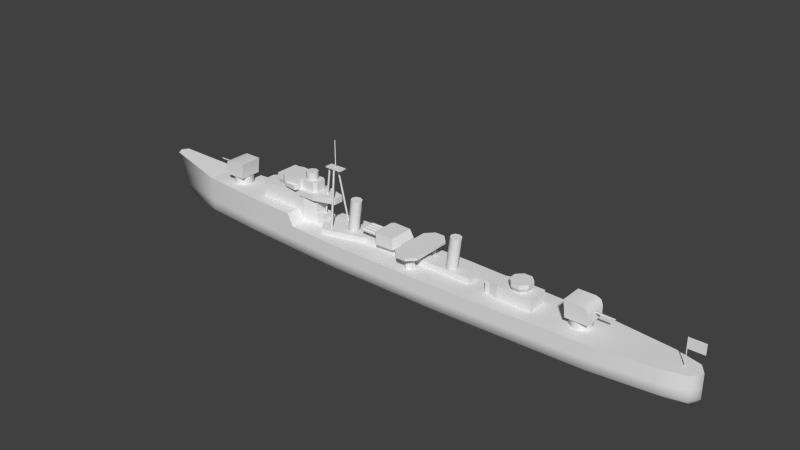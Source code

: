 # Source: matsu_001.blend  (saved by Blender 2.69.0; exported with 4.5.12 LTS)
import bpy
from mathutils import Matrix  # noqa: F401  (used for matrix-valued properties, if any)

bpy.ops.wm.read_factory_settings(use_empty=True)
scene = bpy.context.scene
scene.name = 'Scene'

# ---- collections
col_collection_1 = bpy.data.collections.new('Collection 1'); scene.collection.children.link(col_collection_1)

# ---- materials (node trees are filled in below, after node groups)
mat_material_texture = bpy.data.materials.new('Material Texture')
mat_material_texture.alpha_threshold = 0.0
mat_material_texture.use_transparent_shadow = False
mat_material_texture.roughness = 0.5
mat_material_texture.line_color = (0.0, 0.0, 0.0, 1.0)

# ---- material node trees

# ---- world
world_world = bpy.data.worlds.new('World'); scene.world = world_world
world_world.color = (0.05088, 0.05088, 0.05088)
world_world.use_sun_shadow = False
world_world.sun_shadow_jitter_overblur = 0.0
world_world.cycles.sampling_method = 'MANUAL'
world_world.cycles.sample_map_resolution = 256

# ---- meshes
me_cube_002 = bpy.data.meshes.new('Cube.002')
me_cube_002.from_pydata([(-22.15, -2.0, 2.7), (-22.15, 2.0, 2.7), (-17.7, 1.2, 2.7), (-17.7, -1.2, 2.7), (-26.3, 2.6, 10.0), (-22.9, 2.3, 8.0), (-19.3, 2.3, 8.0), (-27.0, 2.0, 9.2), (-23.51, -2.0, 5.0), (-23.51, 2.0, 5.0), (-28.0, 2.0, 5.0), (-28.0, 2.0, 8.0), (-28.0, -2.0, 5.0), (-28.0, -2.0, 8.0), (-19.3, 1.2, 5.0), (-19.3, -1.2, 5.0), (-17.7, -1.2, 5.0), (-17.7, 1.2, 5.0), (-22.9, -1.5, 9.2), (-22.9, 1.5, 9.2), (-19.3, 1.0, 9.2), (-19.3, -1.0, 9.2), (-22.9, -1.5, 11.2), (-22.9, 1.5, 11.2), (-19.3, 1.0, 11.2), (-19.3, -1.0, 11.2), (-14.9, 1.0, 8.0), (-19.3, 2.3, 9.2), (-14.9, 1.0, 9.2), (-19.3, -2.3, 9.2), (-22.9, -2.3, 8.0), (-19.3, -2.3, 8.0), (-26.3, -2.6, 11.2), (-22.9, -2.3, 9.2), (-20.0, -1.5, 11.2), (-22.9, -2.3, 10.0), (-20.0, 1.5, 11.2), (-22.9, -2.3, 11.2), (-14.9, -1.0, 8.0), (-14.9, -1.0, 9.2), (-20.0, -1.5, 9.2), (-20.0, 1.5, 9.2), (-22.9, 2.3, 9.2), (-26.3, -2.6, 10.8), (-22.9, 2.3, 10.0), (-22.9, 2.3, 11.2), (-26.3, -2.6, 10.0), (-26.3, -2.6, 9.2), (-26.3, 2.6, 10.8), (-26.3, 2.6, 11.2), (-27.65, -2.3, 10.8), (-27.0, 2.3, 11.2), (-27.0, 2.3, 10.8), (-27.0, 2.3, 10.0), (-27.0, -2.3, 10.0), (-27.0, -2.0, 9.2), (-27.65, 2.3, 10.0), (-27.0, -2.3, 11.2), (-27.0, -2.3, 10.8), (-28.3, -2.3, 10.8), (-28.3, 2.3, 10.8), (-28.3, 2.3, 11.2), (-28.3, -2.3, 11.2), (-28.3, -2.3, 10.0), (-28.3, 2.3, 10.0), (-27.65, 2.3, 10.8), (-27.65, -2.3, 10.0), (-28.2, -2.3, 10.7), (-28.2, -2.3, 10.1), (-27.75, -2.3, 10.1), (-27.75, -2.3, 10.7), (-27.1, 2.3, 10.1), (-27.55, 2.3, 10.1), (-27.55, 2.3, 10.7), (-27.1, 2.3, 10.7), (-27.75, 2.3, 10.1), (-28.2, 2.3, 10.1), (-28.2, 2.3, 10.7), (-27.75, 2.3, 10.7), (-27.55, -2.3, 10.7), (-27.55, -2.3, 10.1), (-27.1, -2.3, 10.1), (-27.1, -2.3, 10.7), (-23.4, -3.0, 9.2), (-23.4, -3.0, 10.0), (-23.4, 3.0, 9.2), (-23.4, 3.0, 10.0), (-22.9, 2.0, 8.0), (-19.3, 1.2, 8.0), (-22.9, -2.0, 8.0), (-19.3, -1.2, 8.0), (-22.9, -2.0, 9.2), (-22.9, 2.0, 9.2), (-26.3, 2.6, 9.2), (-32.5, -2.0, 5.0), (-33.3, -1.2, 5.0), (-33.3, 1.2, 5.0), (-32.5, 2.0, 5.0), (-33.3, -1.2, 8.0), (-32.5, -2.0, 8.0), (-32.5, 2.0, 8.0), (-33.3, 1.2, 8.0), (-10.4, 1.1, 10.1), (-9.625, 0.7778, 10.03), (-9.304, -3.52e-08, 10.0), (-9.625, -0.7778, 10.03), (-10.4, -1.1, 10.1), (-11.17, -0.7778, 10.17), (-11.5, 2.362e-10, 10.2), (-11.17, 0.7778, 10.17), (12.4, 1.1, 10.1), (13.17, 0.7778, 10.03), (13.5, -3.52e-08, 10.0), (13.17, -0.7778, 10.03), (12.4, -1.1, 10.1), (11.63, -0.7778, 10.17), (11.3, 2.362e-10, 10.2), (11.63, 0.7778, 10.17), (-10.4, 1.1, 10.1), (-9.625, 0.7778, 10.03), (-9.304, -3.52e-08, 10.0), (-9.625, -0.7778, 10.03), (-10.4, -1.1, 10.1), (-11.17, -0.7778, 10.17), (-11.5, 2.362e-10, 10.2), (-11.17, 0.7778, 10.17), (12.4, 1.1, 10.1), (13.17, 0.7778, 10.03), (13.5, -3.52e-08, 10.0), (13.17, -0.7778, 10.03), (12.4, -1.1, 10.1), (11.63, -0.7778, 10.17), (11.3, 2.362e-10, 10.2), (11.63, 0.7778, 10.17), (-20.6, 0.8485, 12.7), (-21.45, 1.2, 12.7), (-21.45, 1.2, 11.2), (-21.45, 1.2, 12.7), (-20.6, 0.8485, 11.2), (-20.6, 0.8485, 12.7), (-20.25, -5.245e-08, 11.2), (-20.25, -5.245e-08, 12.7), (-20.6, -0.8485, 11.2), (-20.6, -0.8485, 12.7), (-21.45, -1.2, 11.2), (-21.45, -1.2, 12.7), (-22.3, -0.8485, 11.2), (-22.3, -0.8485, 12.7), (-22.65, 1.431e-08, 11.2), (-22.65, 1.431e-08, 12.7), (-22.3, 0.8485, 11.2), (-22.3, 0.8485, 12.7), (-20.25, -5.245e-08, 12.7), (-20.6, -0.8485, 12.7), (-21.45, -1.2, 12.7), (-22.3, -0.8485, 12.7), (-22.65, 1.431e-08, 12.7), (-22.3, 0.8485, 12.7), (-28.0, 2.0, 9.2), (-28.0, -2.0, 9.2), (-26.91, -2.339, 10.1), (-26.39, -2.561, 10.1), (-26.39, -2.561, 10.7), (-26.91, -2.339, 10.7), (-26.39, 2.561, 10.1), (-26.91, 2.339, 10.1), (-26.91, 2.339, 10.7), (-26.39, 2.561, 10.7), (-28.3, 1.533, 10.8), (-28.3, 0.7667, 10.8), (-28.3, 5.96e-08, 10.8), (-28.3, -0.7667, 10.8), (-28.3, -1.533, 10.8), (-28.3, 1.533, 10.0), (-28.3, 0.7667, 10.0), (-28.3, 5.96e-08, 10.0), (-28.3, -0.7667, 10.0), (-28.3, -1.533, 10.0), (-28.3, 1.633, 10.1), (-28.3, 1.633, 10.7), (-28.3, 2.2, 10.7), (-28.3, 2.2, 10.1), (-28.3, -2.2, 10.1), (-28.3, -2.2, 10.7), (-28.3, -1.633, 10.7), (-28.3, -1.633, 10.1), (-28.3, -1.433, 10.1), (-28.3, -1.433, 10.7), (-28.3, -0.8667, 10.7), (-28.3, -0.8667, 10.1), (-28.3, -0.6667, 10.1), (-28.3, -0.6667, 10.7), (-28.3, -0.1, 10.7), (-28.3, -0.1, 10.1), (-28.3, 0.1, 10.1), (-28.3, 0.1, 10.7), (-28.3, 0.6667, 10.7), (-28.3, 0.6667, 10.1), (-28.3, 0.8667, 10.1), (-28.3, 0.8667, 10.7), (-28.3, 1.433, 10.7), (-28.3, 1.433, 10.1), (2.1, -4.0, 5.3), (2.1, 4.0, 5.3), (7.1, 4.0, 5.3), (7.1, -4.0, 5.3), (2.1, -4.0, 5.8), (2.1, 4.0, 5.8), (7.1, 4.0, 5.8), (7.1, -4.0, 5.8), (3.6, 5.6, 5.8), (5.6, 5.6, 5.8), (5.6, 5.6, 5.3), (3.6, 5.6, 5.3), (5.6, -5.6, 5.8), (3.6, -5.6, 5.8), (3.6, -5.6, 5.3), (5.6, -5.6, 5.3), (19.9, -1.6, 2.7), (19.9, 1.6, 2.7), (29.4, 2.1, 2.7), (29.4, -2.1, 2.7), (19.9, -1.6, 5.1), (19.9, 1.6, 5.1), (29.4, 2.1, 5.1), (29.4, -2.1, 5.1), (20.8, 1.6, 5.1), (20.8, 1.6, 2.7), (20.8, -1.6, 5.1), (20.8, -1.6, 2.7), (22.6, 2.1, 5.1), (22.6, -2.1, 2.7), (22.6, 2.1, 2.7), (22.6, -2.1, 5.1), (26.7, 1.457, 5.1), (26.9, 1.942, 6.8), (27.56, 0.6034, 5.1), (28.04, 0.8045, 6.8), (27.56, -0.6034, 5.1), (28.04, -0.8045, 6.8), (26.7, -1.457, 5.1), (26.9, -1.942, 6.8), (25.5, -1.457, 5.1), (25.3, -1.942, 6.8), (24.64, -0.6034, 5.1), (24.16, -0.8045, 6.8), (24.64, 0.6034, 5.1), (24.16, 0.8045, 6.8), (25.5, 1.457, 5.1), (25.3, 1.942, 6.8), (26.9, 1.942, 5.95), (28.04, 0.8045, 5.95), (28.04, -0.8045, 5.95), (26.9, -1.942, 5.95), (25.3, -1.942, 5.95), (24.16, -0.8045, 5.95), (24.16, 0.8045, 5.95), (25.3, 1.942, 5.95), (4.6, 4.0, 2.7), (4.6, 4.0, 5.3), (5.466, 3.5, 2.7), (5.466, 3.5, 5.3), (5.466, 2.5, 2.7), (5.466, 2.5, 5.3), (4.6, 2.0, 2.7), (4.6, 2.0, 5.3), (3.734, 2.5, 2.7), (3.734, 2.5, 5.3), (3.734, 3.5, 2.7), (3.734, 3.5, 5.3), (4.6, -2.0, 2.7), (4.6, -2.0, 5.3), (5.466, -2.5, 2.7), (5.466, -2.5, 5.3), (5.466, -3.5, 2.7), (5.466, -3.5, 5.3), (4.6, -4.0, 2.7), (4.6, -4.0, 5.3), (3.734, -3.5, 2.7), (3.734, -3.5, 5.3), (3.734, -2.5, 2.7), (3.734, -2.5, 5.3), (-17.7, 1.2, 3.8), (-17.7, -1.2, 3.8), (-10.37, 0.7778, 3.839), (-10.05, -4.594e-08, 3.834), (-10.37, -0.7778, 3.839), (-11.15, -1.1, 3.85), (-11.93, -0.7778, 3.861), (-12.25, 1.097e-08, 3.866), (-11.93, 0.7778, 3.861), (-11.15, 1.1, 3.85), (12.43, 0.7778, 3.839), (12.75, -4.594e-08, 3.834), (12.43, -0.7778, 3.839), (11.65, -1.1, 3.85), (16.2, -1.2, 3.8), (10.87, -0.7778, 3.861), (16.2, 1.2, 3.8), (10.55, 1.097e-08, 3.866), (16.2, -1.2, 2.7), (10.87, 0.7778, 3.861), (16.2, 1.2, 2.7), (11.65, 1.1, 3.85), (-7.0, 1.2, 2.7), (-7.0, -1.2, 2.7), (-7.0, -1.2, 3.8), (-7.0, 1.2, 3.8), (-15.9, -3.7, 2.7), (-15.9, -3.7, 3.8), (-15.9, 3.7, 2.7), (-15.9, 3.7, 3.8), (-19.3, 1.2, 2.7), (-19.3, -1.2, 2.7), (-22.15, 2.0, 5.0), (-22.15, -2.0, 5.0), (-22.15, -2.0, 8.0), (-22.15, 2.0, 8.0), (-1.9, 1.0, 3.8), (-1.9, 1.0, 4.3), (-1.034, 0.5, 3.8), (-1.034, 0.5, 4.3), (-1.034, -0.5, 3.8), (-1.034, -0.5, 4.3), (-1.9, -1.0, 3.8), (-1.9, -1.0, 4.3), (-2.766, -0.5, 3.8), (-2.766, -0.5, 4.3), (-2.766, 0.5, 3.8), (-2.766, 0.5, 4.3), (1.6, 1.8, 4.9), (1.6, -1.8, 4.9), (1.6, 1.8, 5.6), (1.6, -1.8, 5.6), (0.2, 2.5, 6.6), (0.2, 2.5, 4.3), (0.2, -2.5, 6.6), (0.2, -2.5, 4.3), (-3.501, -2.676, 4.3), (-4.0, -2.2, 4.3), (-4.0, 2.2, 4.3), (-3.501, 2.676, 4.3), (-4.0, -2.2, 6.6), (-3.501, -2.676, 6.6), (-3.501, 2.676, 6.6), (-4.0, 2.2, 6.6), (-7.7, 0.6, 5.104), (-7.7, 0.8, 5.45), (-7.7, 0.8, 5.45), (-4.0, 0.8, 5.45), (-7.7, 0.6, 5.104), (-4.0, 0.6, 5.104), (-7.7, 0.2, 5.104), (-4.0, 0.2, 5.104), (-7.7, 0.0, 5.45), (-4.0, 0.0, 5.45), (-7.7, 0.2, 5.796), (-4.0, 0.2, 5.796), (-7.7, 0.6, 5.796), (-4.0, 0.6, 5.796), (-7.7, 0.2, 5.104), (-7.7, 0.0, 5.45), (-7.7, 0.2, 5.796), (-7.7, 0.6, 5.796), (-7.7, 1.4, 5.104), (-7.7, 1.6, 5.45), (-7.7, 1.6, 5.45), (-4.0, 1.6, 5.45), (-7.7, 1.4, 5.104), (-4.0, 1.4, 5.104), (-7.7, 1.0, 5.104), (-4.0, 1.0, 5.104), (-7.7, 0.8, 5.45), (-4.0, 0.8, 5.45), (-7.7, 1.0, 5.796), (-4.0, 1.0, 5.796), (-7.7, 1.4, 5.796), (-4.0, 1.4, 5.796), (-7.7, 1.0, 5.104), (-7.7, 0.8, 5.45), (-7.7, 1.0, 5.796), (-7.7, 1.4, 5.796), (-7.7, -0.2, 5.104), (-7.7, 0.0, 5.45), (-7.7, 0.0, 5.45), (-4.0, 0.0, 5.45), (-7.7, -0.2, 5.104), (-4.0, -0.2, 5.104), (-7.7, -0.6, 5.104), (-4.0, -0.6, 5.104), (-7.7, -0.8, 5.45), (-4.0, -0.8, 5.45), (-7.7, -0.6, 5.796), (-4.0, -0.6, 5.796), (-7.7, -0.2, 5.796), (-4.0, -0.2, 5.796), (-7.7, -0.6, 5.104), (-7.7, -0.8, 5.45), (-7.7, -0.6, 5.796), (-7.7, -0.2, 5.796), (-7.7, -1.0, 5.104), (-7.7, -0.8, 5.45), (-7.7, -0.8, 5.45), (-4.0, -0.8, 5.45), (-7.7, -1.0, 5.104), (-4.0, -1.0, 5.104), (-7.7, -1.4, 5.104), (-4.0, -1.4, 5.104), (-7.7, -1.6, 5.45), (-4.0, -1.6, 5.45), (-7.7, -1.4, 5.796), (-4.0, -1.4, 5.796), (-7.7, -1.0, 5.796), (-4.0, -1.0, 5.796), (-7.7, -1.4, 5.104), (-7.7, -1.6, 5.45), (-7.7, -1.4, 5.796), (-7.7, -1.0, 5.796), (56.1, -4.371e-09, 7.9), (56.0, 0.1, 7.9), (56.0, 0.1, 2.7), (56.0, 0.1, 7.9), (56.1, -4.371e-09, 2.7), (56.1, -4.371e-09, 7.9), (56.0, -0.1, 2.7), (56.0, -0.1, 7.9), (55.9, 1.192e-09, 2.7), (55.9, 1.192e-09, 7.9), (56.0, -0.1, 7.9), (55.9, 1.192e-09, 7.9), (56.1, -0.05, 5.9), (56.1, 0.05, 5.9), (59.1, 0.05, 5.9), (59.1, -0.05, 5.9), (56.1, -0.05, 7.9), (56.1, 0.05, 7.9), (59.1, 0.05, 7.9), (59.1, -0.05, 7.9), (-18.4, 0.2, 3.8), (-18.23, 0.1, 3.8), (-18.23, -0.1, 3.8), (-18.4, -0.2, 3.8), (-18.57, -0.1, 3.8), (-18.57, 0.1, 3.8), (-14.7, 2.5, 3.8), (-14.53, 2.4, 3.8), (-14.53, 2.2, 3.8), (-14.7, 2.1, 3.8), (-14.87, 2.2, 3.8), (-13.7, -0.8, 15.13), (-14.87, 2.4, 3.8), (-13.7, 0.8, 15.13), (-14.7, -2.1, 3.8), (-17.2, 0.8, 15.13), (-14.53, -2.2, 3.8), (-17.2, -0.8, 15.13), (-14.53, -2.4, 3.8), (-13.7, -0.8, 14.93), (-14.7, -2.5, 3.8), (-13.7, 0.8, 14.93), (-14.87, -2.4, 3.8), (-17.2, 0.8, 14.93), (-14.87, -2.2, 3.8), (-17.2, -0.8, 14.93), (-16.87, 0.2, 14.93), (-16.69, 0.1, 14.93), (-16.69, -0.1, 14.93), (-16.87, -0.2, 14.93), (-17.04, -0.1, 14.93), (-17.04, 0.1, 14.93), (-15.4, -0.3, 14.93), (-15.23, -0.4, 14.93), (-15.23, -0.6, 14.93), (-15.4, -0.7, 14.93), (-15.58, -0.6, 14.93), (-15.58, -0.4, 14.93), (-15.4, 0.7, 14.93), (-15.23, 0.6, 14.93), (-15.23, 0.4, 14.93), (-15.4, 0.3, 14.93), (-15.58, 0.4, 14.93), (-15.58, 0.6, 14.93), (-15.36, 0.05, 20.5), (-15.45, 0.1, 20.5), (-15.45, 0.1, 15.13), (-15.45, 0.1, 20.5), (-15.36, 0.05, 15.13), (-15.36, 0.05, 20.5), (-15.36, -0.05, 15.13), (-15.36, -0.05, 20.5), (-15.45, -0.1, 15.13), (-15.45, -0.1, 20.5), (-15.54, -0.05, 15.13), (-15.54, -0.05, 20.5), (-15.54, 0.05, 15.13), (-15.54, 0.05, 20.5), (-15.36, -0.05, 20.5), (-15.45, -0.1, 20.5), (-15.54, -0.05, 20.5), (-15.54, 0.05, 20.5), (-40.6, 2.0, 5.0), (-40.6, 2.0, 6.7), (-38.87, 1.0, 5.0), (-38.87, 1.0, 6.7), (-38.87, -1.0, 5.0), (-38.87, -1.0, 6.7), (-40.6, -2.0, 5.0), (-40.6, -2.0, 6.7), (-42.33, -1.0, 5.0), (-42.33, -1.0, 6.7), (-42.33, 1.0, 5.0), (-42.33, 1.0, 6.7), (-43.0, -2.2, 6.7), (-43.0, 2.2, 6.7), (-38.7, 2.2, 6.7), (-38.7, -2.2, 6.7), (37.8, -2.0, 4.4), (37.8, -2.0, 2.7), (-38.3, 2.2, 9.9), (-38.3, -2.2, 9.9), (-46.6, -0.0805, 8.161), (-46.6, 0.161, 8.3), (-46.6, 0.161, 8.3), (-43.0, 0.23, 8.3), (-46.6, -0.0805, 8.161), (-43.0, -0.115, 8.101), (-46.6, -0.0805, 8.439), (-43.0, -0.115, 8.499), (-46.6, -0.0805, 8.439), (-41.7, -2.2, 9.9), (-43.0, -2.2, 8.6), (-42.62, -2.2, 9.519), (-43.0, 2.2, 8.6), (-41.7, 2.2, 9.9), (-42.62, 2.2, 9.519), (36.07, -1.0, 2.7), (36.07, -1.0, 4.4), (36.07, 1.0, 2.7), (36.07, 1.0, 4.4), (37.8, 2.0, 2.7), (37.8, 2.0, 4.4), (39.53, 1.0, 2.7), (39.53, 1.0, 4.4), (39.53, -1.0, 2.7), (39.53, -1.0, 4.4), (40.2, 2.2, 4.4), (40.2, -2.2, 4.4), (35.9, -2.2, 4.4), (35.9, 2.2, 4.4), (35.5, -2.2, 7.6), (35.5, 2.2, 7.6), (43.8, 0.0805, 5.861), (43.8, -0.161, 6.0), (43.8, -0.161, 6.0), (40.2, -0.23, 6.0), (43.8, 0.0805, 5.861), (40.2, 0.115, 5.801), (43.8, 0.0805, 6.139), (40.2, 0.115, 6.199), (43.8, 0.0805, 6.139), (38.9, 2.2, 7.6), (40.2, 2.2, 6.3), (39.82, 2.2, 7.219), (40.2, -2.2, 6.3), (38.9, -2.2, 7.6), (39.82, -2.2, 7.219), (-43.0, -2.2, 6.7), (-43.0, 2.2, 6.7), (-38.3, 2.2, 9.9), (-38.3, -2.2, 9.9), (-41.7, -2.2, 9.9), (-43.0, -2.2, 8.6), (-42.62, -2.2, 9.519), (-43.0, 2.2, 8.6), (-41.7, 2.2, 9.9), (-42.62, 2.2, 9.519), (40.2, 2.2, 4.4), (40.2, -2.2, 4.4), (35.5, -2.2, 7.6), (35.5, 2.2, 7.6), (38.9, 2.2, 7.6), (40.2, 2.2, 6.3), (39.82, 2.2, 7.219), (40.2, -2.2, 6.3), (38.9, -2.2, 7.6), (39.82, -2.2, 7.219)], [], [(37, 22, 32), (14, 15, 16, 17), (17, 16, 283, 282), (307, 306, 296, 298), (99, 94, 12, 13), (67, 68, 69, 70), (7, 11, 158), (313, 3, 283), (71, 72, 73, 74), (40, 18, 91, 29), (21, 20, 24, 25), (32, 49, 51, 57), (20, 41, 36, 24), (34, 36, 23, 22), (48, 52, 51, 49), (6, 27, 28, 26), (39, 21, 29), (29, 31, 38, 39), (20, 28, 27), (44, 4, 48, 45), (90, 88, 26, 38), (30, 89, 316), (29, 91, 33), (32, 22, 23, 49), (91, 35, 33), (58, 43, 32, 57), (31, 90, 38), (18, 35, 91), (43, 37, 32), (41, 20, 27), (18, 40, 34, 22), (19, 41, 27, 92), (41, 19, 23, 36), (44, 92, 42), (160, 161, 162, 163), (6, 5, 42, 27), (51, 61, 62, 57), (16, 15, 283), (62, 59, 50, 58, 57), (30, 31, 29, 33), (55, 47, 46, 54), (38, 26, 28, 39), (20, 21, 39, 28), (6, 26, 88), (18, 22, 37, 35), (46, 35, 37, 43), (45, 48, 49), (15, 313, 283), (75, 76, 77, 78), (52, 65, 60, 61, 51), (79, 80, 81, 82), (59, 62, 61, 60, 168, 169, 170, 171, 172), (93, 7, 53, 4), (87, 11, 7, 92), (159, 63, 177, 176, 175, 174, 173, 64, 158), (45, 49, 23), (25, 24, 36, 34), (55, 54, 66, 63, 159), (19, 92, 44), (23, 19, 44, 45), (59, 63, 68, 67), (63, 66, 69, 68), (66, 50, 70, 69), (50, 59, 67, 70), (53, 56, 72, 71), (56, 65, 73, 72), (65, 52, 74, 73), (52, 53, 71, 74), (56, 64, 76, 75), (64, 60, 77, 76), (60, 65, 78, 77), (65, 56, 75, 78), (50, 66, 80, 79), (66, 54, 81, 80), (54, 58, 82, 81), (58, 50, 79, 82), (13, 89, 91, 55), (33, 35, 84, 83), (35, 46, 84), (85, 93, 4, 86), (44, 42, 85, 86), (4, 44, 86), (42, 93, 85), (21, 40, 29), (314, 14, 312, 1), (87, 5, 317), (92, 27, 42), (15, 14, 88, 90), (40, 21, 25, 34), (9, 10, 11, 87), (89, 30, 33, 91), (87, 92, 42, 5), (100, 11, 10, 97), (92, 7, 93, 42), (47, 83, 84, 46), (47, 33, 83), (2, 312, 282), (100, 101, 98, 99), (317, 88, 14, 314), (55, 91, 33, 47), (94, 99, 98, 95), (96, 101, 100, 97), (98, 101, 96, 95), (11, 100, 99, 13), (306, 305, 300, 296), (119, 118, 125, 124, 123, 122, 121, 120), (127, 126, 133, 132, 131, 130, 129, 128), (136, 137, 139, 138), (138, 139, 141, 140), (140, 141, 143, 142), (142, 143, 145, 144), (144, 145, 147, 146), (134, 135, 157, 156, 155, 154, 153, 152), (146, 147, 149, 148), (150, 151, 137, 136), (148, 149, 151, 150), (13, 159, 158, 11), (13, 55, 159), (53, 7, 158, 64, 56), (54, 46, 161, 160), (46, 43, 162, 161), (43, 58, 163, 162), (58, 54, 160, 163), (164, 165, 166, 167), (4, 53, 165, 164), (53, 52, 166, 165), (52, 48, 167, 166), (48, 4, 164, 167), (178, 179, 180, 181), (182, 183, 184, 185), (186, 187, 188, 189), (190, 191, 192, 193), (194, 195, 196, 197), (198, 199, 200, 201), (173, 168, 179, 178), (168, 60, 180, 179), (60, 64, 181, 180), (64, 173, 178, 181), (63, 59, 183, 182), (59, 172, 184, 183), (172, 177, 185, 184), (177, 63, 182, 185), (177, 172, 187, 186), (172, 171, 188, 187), (171, 176, 189, 188), (176, 177, 186, 189), (176, 171, 191, 190), (171, 170, 192, 191), (170, 175, 193, 192), (175, 176, 190, 193), (175, 170, 195, 194), (170, 169, 196, 195), (169, 174, 197, 196), (174, 175, 194, 197), (174, 169, 199, 198), (169, 168, 200, 199), (168, 173, 201, 200), (173, 174, 198, 201), (206, 207, 203, 202), (211, 208, 204, 212), (208, 209, 205, 204), (215, 206, 202, 216), (215, 210, 207, 206), (207, 210, 213, 203), (210, 211, 212, 213), (209, 214, 217, 205), (214, 215, 216, 217), (209, 208, 211, 214), (214, 211, 210, 215), (222, 223, 219, 218), (230, 224, 220, 232), (224, 225, 221, 220), (228, 222, 218, 229), (223, 226, 227, 219), (228, 226, 223, 222), (233, 228, 229, 231), (233, 230, 226, 228), (226, 230, 232, 227), (225, 233, 231, 221), (250, 235, 237, 251), (251, 237, 239, 252), (252, 239, 241, 253), (253, 241, 243, 254), (254, 243, 245, 255), (255, 245, 247, 256), (237, 235, 249, 247, 245, 243, 241, 239), (257, 249, 235, 250), (256, 247, 249, 257), (234, 250, 251, 236), (236, 251, 252, 238), (238, 252, 253, 240), (240, 253, 254, 242), (242, 254, 255, 244), (244, 255, 256, 246), (248, 257, 250, 234), (246, 256, 257, 248), (202, 203, 213, 216), (204, 205, 217, 212), (213, 212, 217, 216), (258, 259, 261, 260), (260, 261, 263, 262), (262, 263, 265, 264), (264, 265, 267, 266), (270, 271, 273, 272), (268, 269, 259, 258), (266, 267, 269, 268), (272, 273, 275, 274), (274, 275, 277, 276), (276, 277, 279, 278), (280, 281, 271, 270), (278, 279, 281, 280), (14, 17, 282), (89, 8, 315), (13, 12, 8, 89), (304, 307, 298, 302), (107, 108, 289, 288), (102, 103, 284, 291), (109, 102, 291, 290), (104, 105, 286, 285), (105, 106, 287, 286), (115, 116, 299, 297), (108, 109, 290, 289), (298, 296, 300, 302), (117, 110, 303, 301), (110, 111, 292, 303), (111, 112, 293, 292), (112, 113, 294, 293), (113, 114, 295, 294), (114, 115, 297, 295), (116, 117, 301, 299), (106, 107, 288, 287), (103, 104, 285, 284), (282, 283, 306, 307), (309, 308, 305, 306), (306, 283, 309), (283, 3, 308, 309), (310, 311, 307, 304), (282, 307, 311), (2, 282, 311, 310), (8, 0, 315), (312, 14, 282), (9, 314, 1), (9, 87, 314), (0, 313, 15, 315), (316, 89, 315), (87, 317, 314), (90, 316, 315, 15), (31, 30, 316, 90), (5, 6, 88, 317), (318, 319, 321, 320), (320, 321, 323, 322), (322, 323, 325, 324), (324, 325, 327, 326), (328, 329, 319, 318), (326, 327, 329, 328), (338, 339, 340, 341, 335, 337), (334, 332, 330, 335), (332, 333, 331, 330), (344, 334, 335, 341), (337, 335, 330, 331), (336, 334, 344, 345, 342, 343), (333, 336, 337, 331), (336, 343, 338, 337), (333, 332, 334, 336), (338, 343, 342, 339), (344, 341, 340, 345), (342, 345, 340, 339), (388, 389, 391, 390), (365, 364, 378, 379, 380, 381), (348, 349, 351, 350), (392, 393, 395, 394), (372, 373, 375, 374), (350, 351, 353, 352), (383, 382, 396, 397, 398, 399), (370, 371, 373, 372), (352, 353, 355, 354), (374, 375, 377, 376), (368, 369, 371, 370), (354, 355, 357, 356), (347, 346, 360, 361, 362, 363), (358, 359, 349, 348), (356, 357, 359, 358), (390, 391, 393, 392), (376, 377, 367, 366), (366, 367, 369, 368), (386, 387, 389, 388), (394, 395, 385, 384), (384, 385, 387, 386), (406, 407, 409, 408), (410, 411, 413, 412), (401, 400, 414, 415, 416, 417), (408, 409, 411, 410), (404, 405, 407, 406), (412, 413, 403, 402), (402, 403, 405, 404), (420, 421, 423, 422), (435, 436, 432, 431), (422, 423, 425, 424), (426, 427, 421, 420), (424, 425, 427, 426), (437, 434, 430, 433), (418, 419, 429, 428), (449, 451, 453, 455), (463, 461, 459, 457), (449, 455, 463, 457), (451, 449, 457, 459), (453, 451, 459, 461), (455, 453, 461, 463), (452, 470, 471, 454), (458, 473, 474, 460), (441, 467, 468, 442), (439, 465, 466, 440), (442, 468, 469, 443), (460, 474, 475, 462), (447, 479, 480, 448), (462, 475, 470, 452), (454, 471, 472, 456), (456, 472, 473, 458), (450, 481, 476, 444), (448, 480, 481, 450), (438, 464, 465, 439), (444, 476, 477, 445), (445, 477, 478, 446), (446, 478, 479, 447), (443, 469, 464, 438), (440, 466, 467, 441), (484, 485, 487, 486), (486, 487, 489, 488), (488, 489, 491, 490), (490, 491, 493, 492), (494, 495, 485, 484), (492, 493, 495, 494), (482, 483, 499, 498, 497, 496), (500, 501, 503, 502), (502, 503, 505, 504), (504, 505, 507, 506), (506, 507, 509, 508), (517, 516, 536, 535), (510, 511, 501, 500), (508, 509, 511, 510), (518, 519, 515, 514), (512, 513, 514, 515), (532, 534, 533, 518, 514, 513), (522, 523, 525, 524), (526, 527, 523, 522), (524, 525, 527, 526), (521, 520, 528), (519, 529, 531, 530, 512, 515), (535, 536, 538, 537), (537, 538, 540, 539), (539, 540, 542, 541), (543, 544, 516, 517), (541, 542, 544, 543), (549, 550, 548, 547), (545, 546, 547, 548), (563, 565, 564, 549, 547, 546), (553, 554, 556, 555), (557, 558, 554, 553), (555, 556, 558, 557), (552, 551, 559), (550, 560, 562, 561, 545, 548), (224, 230, 233, 225), (569, 568, 574, 570), (571, 573, 567, 566), (570, 574, 575, 572), (572, 575, 573, 571), (579, 578, 584, 580), (581, 583, 577, 576), (580, 584, 585, 582), (582, 585, 583, 581)])
me_cube_002.polygons.foreach_set('use_smooth', [0, 0, 0, 0, 0, 0, 0, 0, 0, 0, 0, 0, 0, 0, 0, 0, 0, 0, 0, 0, 0, 0, 0, 0, 0, 0, 0, 0, 0, 0, 0, 0, 0, 0, 0, 0, 0, 0, 0, 0, 0, 0, 0, 0, 0, 0, 0, 0, 0, 0, 0, 0, 0, 0, 0, 0, 0, 0, 0, 0, 0, 0, 0, 0, 0, 0, 0, 0, 0, 0, 0, 0, 0, 0, 0, 0, 0, 0, 0, 0, 0, 0, 0, 0, 0, 0, 0, 0, 0, 0, 0, 0, 0, 0, 0, 0, 0, 0, 0, 0, 0, 0, 0, 0, 0, 0, 0, 1, 1, 1, 1, 1, 0, 1, 1, 1, 0, 0, 0, 0, 0, 0, 0, 0, 0, 0, 0, 0, 0, 0, 0, 0, 0, 0, 0, 0, 0, 0, 0, 0, 0, 0, 0, 0, 0, 0, 0, 0, 0, 0, 0, 0, 0, 0, 0, 0, 0, 0, 0, 0, 0, 0, 0, 0, 0, 0, 0, 0, 0, 0, 0, 0, 0, 0, 0, 0, 0, 0, 0, 0, 0, 0, 0, 0, 0, 0, 0, 0, 0, 0, 0, 0, 0, 0, 0, 0, 0, 0, 0, 0, 0, 0, 0, 0, 0, 0, 0, 0, 0, 0, 0, 0, 0, 0, 0, 1, 1, 1, 1, 1, 1, 1, 0, 1, 1, 1, 1, 1, 1, 1, 1, 1, 0, 0, 0, 0, 0, 0, 0, 0, 0, 0, 0, 0, 0, 0, 0, 0, 0, 1, 1, 1, 1, 1, 1, 0, 0, 0, 0, 0, 0, 0, 0, 0, 0, 0, 0, 1, 0, 1, 1, 1, 1, 0, 1, 1, 1, 1, 1, 0, 1, 1, 1, 1, 1, 1, 1, 1, 1, 1, 0, 1, 1, 1, 1, 1, 0, 1, 1, 1, 0, 0, 0, 0, 0, 0, 0, 0, 1, 1, 1, 1, 1, 1, 1, 1, 1, 1, 1, 1, 1, 1, 1, 1, 1, 1, 1, 1, 1, 1, 1, 1, 0, 1, 1, 1, 1, 1, 1, 1, 0, 0, 0, 1, 1, 1, 0, 0, 1, 1, 1, 1, 1, 0, 0, 0, 1, 1, 1, 0, 0, 0, 1, 1, 1, 1, 1, 1, 1, 1])
_uv = me_cube_002.uv_layers.new(name='UVMap')
_uv.uv.foreach_set('vector', [0.8107, 0.4821, 0.8107, 0.4883, 0.7842, 0.4797, 0.3505, 0.3083, 0.3505, 0.3083, 0.3629, 0.3083, 0.3629, 0.3083, 0.3629, 0.3083, 0.3629, 0.3083, 0.3629, 0.2989, 0.3629, 0.2989, 0.4463, 0.5093, 0.4463, 0.4907, 0.627, 0.4907, 0.627, 0.5093, 0.02082, 0.7977, 0.02082, 0.7043, 0.161, 0.7043, 0.161, 0.7977, 0.8515, 0.9869, 0.8515, 0.9822, 0.855, 0.9822, 0.855, 0.9869, 0.04989, 0.8641, 0.01874, 0.8267, 0.01874, 0.8641, 0.3505, 0.2904, 0.3629, 0.2904, 0.3629, 0.2989, 0.8601, 0.9822, 0.8566, 0.9822, 0.8566, 0.9869, 0.8601, 0.9869, 0.1497, 0.4883, 0.1271, 0.4883, 0.1271, 0.4844, 0.1551, 0.4821, 0.3505, 0.341, 0.3505, 0.341, 0.3505, 0.3566, 0.3505, 0.3566, 0.7842, 0.4797, 0.7842, 0.5203, 0.7788, 0.5179, 0.7788, 0.4821, 0.3505, 0.341, 0.345, 0.341, 0.345, 0.3566, 0.3505, 0.3566, 0.8333, 0.4883, 0.8333, 0.5117, 0.8107, 0.5117, 0.8107, 0.4883, 0.2959, 0.3535, 0.2905, 0.3535, 0.2905, 0.3566, 0.2959, 0.3566, 0.3505, 0.3316, 0.3505, 0.341, 0.3847, 0.341, 0.3847, 0.3316, 0.1894, 0.4922, 0.1551, 0.4922, 0.1551, 0.4821, 0.3505, 0.341, 0.3505, 0.3316, 0.3847, 0.3316, 0.3847, 0.341, 0.1551, 0.5078, 0.1894, 0.5078, 0.1551, 0.5179, 0.3224, 0.3472, 0.2959, 0.3472, 0.2959, 0.3535, 0.3224, 0.3566, 0.1216, 0.9899, 0.1216, 0.9899, 0.2587, 0.9899, 0.2587, 0.9899, 0.009432, 0.9899, 0.009432, 0.9899, 0.0328, 0.9899, 0.1551, 0.4821, 0.1271, 0.4844, 0.1271, 0.4821, 0.7842, 0.4797, 0.8107, 0.4883, 0.8107, 0.5117, 0.7842, 0.5203, 0.3224, 0.341, 0.3224, 0.3472, 0.3224, 0.341, 0.2905, 0.3535, 0.2959, 0.3535, 0.2959, 0.3566, 0.2905, 0.3566, 0.1216, 0.9899, 0.1216, 0.9899, 0.2587, 0.9899, 0.3224, 0.341, 0.3224, 0.3472, 0.3224, 0.341, 0.2959, 0.3535, 0.3224, 0.3566, 0.2959, 0.3566, 0.1497, 0.5117, 0.1551, 0.5078, 0.1551, 0.5179, 0.3224, 0.341, 0.345, 0.341, 0.345, 0.3566, 0.3224, 0.3566, 0.1271, 0.5117, 0.1497, 0.5117, 0.1551, 0.5179, 0.1271, 0.5156, 0.345, 0.341, 0.3224, 0.341, 0.3224, 0.3566, 0.345, 0.3566, 0.3224, 0.3472, 0.3224, 0.341, 0.3224, 0.341, 0.8616, 0.9822, 0.8656, 0.9822, 0.8656, 0.9869, 0.8616, 0.9869, 0.3505, 0.3316, 0.3224, 0.3316, 0.3224, 0.341, 0.3505, 0.341, 0.7788, 0.5179, 0.7686, 0.5179, 0.7686, 0.4821, 0.7788, 0.4821, 0.3629, 0.3083, 0.3505, 0.3083, 0.3629, 0.2989, 0.2804, 0.3566, 0.2804, 0.3535, 0.2854, 0.3535, 0.2905, 0.3535, 0.2905, 0.3566, 0.3224, 0.3316, 0.3505, 0.3316, 0.3505, 0.341, 0.3224, 0.341, 0.2905, 0.341, 0.2959, 0.341, 0.2959, 0.3472, 0.2905, 0.3472, 0.3847, 0.3316, 0.3847, 0.3316, 0.3847, 0.341, 0.3847, 0.341, 0.1551, 0.5078, 0.1551, 0.4922, 0.1894, 0.4922, 0.1894, 0.5078, 0.1216, 0.9899, 0.2587, 0.9899, 0.1216, 0.9899, 0.3224, 0.341, 0.3224, 0.3566, 0.3224, 0.3566, 0.3224, 0.3472, 0.2959, 0.3472, 0.3224, 0.3472, 0.3224, 0.3566, 0.2959, 0.3535, 0.3224, 0.3566, 0.2959, 0.3535, 0.2959, 0.3566, 0.3505, 0.3083, 0.3505, 0.2904, 0.3629, 0.2989, 0.855, 0.9822, 0.8515, 0.9822, 0.8515, 0.9869, 0.855, 0.9869, 0.2905, 0.3535, 0.2854, 0.3535, 0.2804, 0.3535, 0.2804, 0.3566, 0.2905, 0.3566, 0.8566, 0.9869, 0.8566, 0.9822, 0.8601, 0.9822, 0.8601, 0.9869, 0.2804, 0.3535, 0.2804, 0.3566, 0.2804, 0.3566, 0.2804, 0.3535, 0.2804, 0.3535, 0.2804, 0.3535, 0.2804, 0.3535, 0.2804, 0.3535, 0.2804, 0.3535, 0.2959, 0.341, 0.2905, 0.341, 0.2905, 0.3472, 0.2959, 0.3472, 0.1776, 0.8267, 0.01874, 0.8267, 0.04989, 0.8641, 0.1776, 0.8641, 0.2827, 0.341, 0.2804, 0.3472, 0.2804, 0.3472, 0.2804, 0.3472, 0.2804, 0.3472, 0.2804, 0.3472, 0.2804, 0.3472, 0.2804, 0.3472, 0.2827, 0.341, 0.8107, 0.5179, 0.7842, 0.5203, 0.8107, 0.5117, 0.8387, 0.4922, 0.8387, 0.5078, 0.8333, 0.5117, 0.8333, 0.4883, 0.2905, 0.341, 0.2905, 0.3472, 0.2854, 0.3472, 0.2804, 0.3472, 0.2827, 0.341, 0.3224, 0.341, 0.3224, 0.341, 0.3224, 0.3472, 0.3224, 0.3566, 0.3224, 0.341, 0.3224, 0.3472, 0.3224, 0.3566, 0.2804, 0.3535, 0.2804, 0.3472, 0.2811, 0.348, 0.2811, 0.3527, 0.2804, 0.3472, 0.2854, 0.3472, 0.2846, 0.348, 0.2811, 0.348, 0.2854, 0.3472, 0.2854, 0.3535, 0.2846, 0.3527, 0.2846, 0.348, 0.2854, 0.3535, 0.2804, 0.3535, 0.2811, 0.3527, 0.2846, 0.3527, 0.2905, 0.3472, 0.2854, 0.3472, 0.2862, 0.348, 0.2897, 0.348, 0.2854, 0.3472, 0.2854, 0.3535, 0.2862, 0.3527, 0.2862, 0.348, 0.2854, 0.3535, 0.2905, 0.3535, 0.2897, 0.3527, 0.2862, 0.3527, 0.2905, 0.3535, 0.2905, 0.3472, 0.2897, 0.348, 0.2897, 0.3527, 0.2854, 0.3472, 0.2804, 0.3472, 0.2811, 0.348, 0.2846, 0.348, 0.2804, 0.3472, 0.2804, 0.3535, 0.2811, 0.3527, 0.2811, 0.348, 0.2804, 0.3535, 0.2854, 0.3535, 0.2846, 0.3527, 0.2811, 0.3527, 0.2854, 0.3535, 0.2854, 0.3472, 0.2846, 0.348, 0.2846, 0.3527, 0.2854, 0.3535, 0.2854, 0.3472, 0.2862, 0.348, 0.2862, 0.3527, 0.2854, 0.3472, 0.2905, 0.3472, 0.2897, 0.348, 0.2862, 0.348, 0.2905, 0.3472, 0.2905, 0.3535, 0.2897, 0.3527, 0.2897, 0.348, 0.2905, 0.3535, 0.2854, 0.3535, 0.2862, 0.3527, 0.2897, 0.3527, 0.01874, 0.8267, 0.1776, 0.8267, 0.1776, 0.8641, 0.04989, 0.8641, 0.3224, 0.341, 0.3224, 0.3472, 0.3185, 0.3472, 0.3185, 0.341, 0.3224, 0.4821, 0.2959, 0.4797, 0.3185, 0.4766, 0.3185, 0.341, 0.2959, 0.341, 0.2959, 0.3472, 0.3185, 0.3472, 0.3224, 0.3472, 0.3224, 0.341, 0.3185, 0.341, 0.3185, 0.3472, 0.2959, 0.5203, 0.3224, 0.5179, 0.3185, 0.5234, 0.1776, 0.8641, 0.0717, 0.8641, 0.1621, 0.8641, 0.1551, 0.4922, 0.1497, 0.4883, 0.1551, 0.4821, 0.3283, 0.3083, 0.3505, 0.3083, 0.3505, 0.2904, 0.3283, 0.2904, 0.009432, 0.9899, 0.009432, 0.9899, 0.0328, 0.9899, 0.1271, 0.5156, 0.1551, 0.5179, 0.1271, 0.5179, 0.1216, 0.8964, 0.1216, 0.8964, 0.1216, 0.9899, 0.1216, 0.9899, 0.345, 0.341, 0.3505, 0.341, 0.3505, 0.3566, 0.345, 0.3566, 0.301, 0.7043, 0.161, 0.7043, 0.161, 0.7977, 0.3199, 0.7977, 0.1776, 0.8267, 0.1776, 0.8267, 0.1776, 0.8641, 0.1776, 0.8641, 0.1776, 0.8267, 0.1776, 0.8641, 0.1776, 0.8641, 0.1776, 0.8267, 0.02082, 0.7977, 0.161, 0.7977, 0.161, 0.7043, 0.02082, 0.7043, 0.1776, 0.8641, 0.04989, 0.8641, 0.0717, 0.8641, 0.1776, 0.8641, 0.2959, 0.341, 0.3185, 0.341, 0.3185, 0.3472, 0.2959, 0.3472, 0.0717, 0.8641, 0.1776, 0.8641, 0.1621, 0.8641, 0.3629, 0.2904, 0.3505, 0.2904, 0.3629, 0.2989, 0.2476, 0.5156, 0.2414, 0.5093, 0.2414, 0.4907, 0.2476, 0.4844, 0.0328, 0.9899, 0.1216, 0.9899, 0.1216, 0.8964, 0.0328, 0.8964, 0.04989, 0.8641, 0.1776, 0.8641, 0.1776, 0.8641, 0.0717, 0.8641, 0.2476, 0.3083, 0.2476, 0.3316, 0.2414, 0.3316, 0.2414, 0.3083, 0.2414, 0.3083, 0.2414, 0.3316, 0.2476, 0.3316, 0.2476, 0.3083, 0.2414, 0.3316, 0.2414, 0.3316, 0.2414, 0.3083, 0.2414, 0.3083, 0.2827, 0.5156, 0.2476, 0.5156, 0.2476, 0.4844, 0.2827, 0.4844, 0.3976, 0.5875, 0.3976, 0.5703, 0.759, 0.5703, 0.759, 0.5875, 0.7782, 0.9826, 0.754, 0.9847, 0.7299, 0.9869, 0.7199, 0.9877, 0.7299, 0.9869, 0.754, 0.9847, 0.7782, 0.9826, 0.7882, 0.9818, 0.7782, 0.9826, 0.754, 0.9847, 0.7299, 0.9869, 0.7199, 0.9877, 0.7299, 0.9869, 0.754, 0.9847, 0.7782, 0.9826, 0.7882, 0.9818, 0.3337, 0.3566, 0.3337, 0.3683, 0.3403, 0.3683, 0.3403, 0.3566, 0.3403, 0.3566, 0.3403, 0.3683, 0.3431, 0.3683, 0.3431, 0.3566, 0.3431, 0.3566, 0.3431, 0.3683, 0.3403, 0.3683, 0.3403, 0.3566, 0.3403, 0.3566, 0.3403, 0.3683, 0.3337, 0.3683, 0.3337, 0.3566, 0.3337, 0.3566, 0.3337, 0.3683, 0.3271, 0.3683, 0.3271, 0.3566, 0.3403, 0.3683, 0.3337, 0.3683, 0.3271, 0.3683, 0.3244, 0.3683, 0.3271, 0.3683, 0.3337, 0.3683, 0.3403, 0.3683, 0.3431, 0.3683, 0.3271, 0.3566, 0.3271, 0.3683, 0.3244, 0.3683, 0.3244, 0.3566, 0.3271, 0.3566, 0.3271, 0.3683, 0.3337, 0.3683, 0.3337, 0.3566, 0.3244, 0.3566, 0.3244, 0.3683, 0.3271, 0.3683, 0.3271, 0.3566, 0.2827, 0.3316, 0.2827, 0.341, 0.2827, 0.341, 0.2827, 0.3316, 0.01874, 0.8267, 0.04989, 0.8641, 0.01874, 0.8641, 0.2905, 0.3472, 0.2905, 0.341, 0.2827, 0.341, 0.2804, 0.3472, 0.2854, 0.3472, 0.2905, 0.3472, 0.2959, 0.3472, 0.2952, 0.348, 0.2912, 0.348, 0.2959, 0.3472, 0.2959, 0.3535, 0.2952, 0.3527, 0.2952, 0.348, 0.2959, 0.3535, 0.2905, 0.3535, 0.2912, 0.3527, 0.2952, 0.3527, 0.2905, 0.3535, 0.2905, 0.3472, 0.2912, 0.348, 0.2912, 0.3527, 0.8656, 0.9822, 0.8616, 0.9822, 0.8616, 0.9869, 0.8656, 0.9869, 0.2959, 0.3472, 0.2905, 0.3472, 0.2912, 0.348, 0.2952, 0.348, 0.2905, 0.3472, 0.2905, 0.3535, 0.2912, 0.3527, 0.2912, 0.348, 0.2905, 0.3535, 0.2959, 0.3535, 0.2952, 0.3527, 0.2912, 0.3527, 0.2959, 0.3535, 0.2959, 0.3472, 0.2952, 0.348, 0.2952, 0.3527, 0.8507, 0.9822, 0.8507, 0.9869, 0.8507, 0.9869, 0.8507, 0.9822, 0.8507, 0.9822, 0.8507, 0.9869, 0.8507, 0.9869, 0.8507, 0.9822, 0.8507, 0.9822, 0.8507, 0.9869, 0.8507, 0.9869, 0.8507, 0.9822, 0.8507, 0.9822, 0.8507, 0.9869, 0.8507, 0.9869, 0.8507, 0.9822, 0.8507, 0.9822, 0.8507, 0.9869, 0.8507, 0.9869, 0.8507, 0.9822, 0.8507, 0.9822, 0.8507, 0.9869, 0.8507, 0.9869, 0.8507, 0.9822, 0.2804, 0.3472, 0.2804, 0.3535, 0.2804, 0.3527, 0.2804, 0.348, 0.2804, 0.3535, 0.2804, 0.3535, 0.2804, 0.3527, 0.2804, 0.3527, 0.2804, 0.3535, 0.2804, 0.3472, 0.2804, 0.348, 0.2804, 0.3527, 0.2804, 0.3472, 0.2804, 0.3472, 0.2804, 0.348, 0.2804, 0.348, 0.2804, 0.3472, 0.2804, 0.3535, 0.2804, 0.3527, 0.2804, 0.348, 0.2804, 0.3535, 0.2804, 0.3535, 0.2804, 0.3527, 0.2804, 0.3527, 0.2804, 0.3535, 0.2804, 0.3472, 0.2804, 0.348, 0.2804, 0.3527, 0.2804, 0.3472, 0.2804, 0.3472, 0.2804, 0.348, 0.2804, 0.348, 0.2804, 0.3472, 0.2804, 0.3535, 0.2804, 0.3527, 0.2804, 0.348, 0.2804, 0.3535, 0.2804, 0.3535, 0.2804, 0.3527, 0.2804, 0.3527, 0.2804, 0.3535, 0.2804, 0.3472, 0.2804, 0.348, 0.2804, 0.3527, 0.2804, 0.3472, 0.2804, 0.3472, 0.2804, 0.348, 0.2804, 0.348, 0.2804, 0.3472, 0.2804, 0.3535, 0.2804, 0.3527, 0.2804, 0.348, 0.2804, 0.3535, 0.2804, 0.3535, 0.2804, 0.3527, 0.2804, 0.3527, 0.2804, 0.3535, 0.2804, 0.3472, 0.2804, 0.348, 0.2804, 0.3527, 0.2804, 0.3472, 0.2804, 0.3472, 0.2804, 0.348, 0.2804, 0.348, 0.2804, 0.3472, 0.2804, 0.3535, 0.2804, 0.3527, 0.2804, 0.348, 0.2804, 0.3535, 0.2804, 0.3535, 0.2804, 0.3527, 0.2804, 0.3527, 0.2804, 0.3535, 0.2804, 0.3472, 0.2804, 0.348, 0.2804, 0.3527, 0.2804, 0.3472, 0.2804, 0.3472, 0.2804, 0.348, 0.2804, 0.348, 0.2804, 0.3472, 0.2804, 0.3535, 0.2804, 0.3527, 0.2804, 0.348, 0.2804, 0.3535, 0.2804, 0.3535, 0.2804, 0.3527, 0.2804, 0.3527, 0.2804, 0.3535, 0.2804, 0.3472, 0.2804, 0.348, 0.2804, 0.3527, 0.2804, 0.3472, 0.2804, 0.3472, 0.2804, 0.348, 0.2804, 0.348, 0.5171, 0.3145, 0.5171, 0.3145, 0.5171, 0.3106, 0.5171, 0.3106, 0.5444, 0.3145, 0.5561, 0.3145, 0.5561, 0.3106, 0.5444, 0.3106, 0.5561, 0.3145, 0.5561, 0.3145, 0.5561, 0.3106, 0.5561, 0.3106, 0.5288, 0.3145, 0.5171, 0.3145, 0.5171, 0.3106, 0.5288, 0.3106, 0.8999, 0.4564, 0.8999, 0.5436, 0.8882, 0.5312, 0.8882, 0.4688, 0.5171, 0.3145, 0.5288, 0.3145, 0.5288, 0.3106, 0.5171, 0.3106, 0.5288, 0.3145, 0.5444, 0.3145, 0.5444, 0.3106, 0.5288, 0.3106, 0.5561, 0.3145, 0.5444, 0.3145, 0.5444, 0.3106, 0.5561, 0.3106, 0.5444, 0.3145, 0.5288, 0.3145, 0.5288, 0.3106, 0.5444, 0.3106, 0.9272, 0.4688, 0.9272, 0.5312, 0.9155, 0.5436, 0.9155, 0.4564, 0.9155, 0.4564, 0.9155, 0.5436, 0.8999, 0.5436, 0.8999, 0.4564, 0.02828, 0.6864, 0.02828, 0.6864, 0.02828, 0.6116, 0.02828, 0.6116, 0.1124, 0.6864, 0.3243, 0.6864, 0.3243, 0.6116, 0.1124, 0.6116, 0.3243, 0.6864, 0.3243, 0.6864, 0.3243, 0.6116, 0.3243, 0.6116, 0.05632, 0.6864, 0.02828, 0.6864, 0.02828, 0.6116, 0.05632, 0.6116, 0.02828, 0.6864, 0.05632, 0.6864, 0.05632, 0.6116, 0.02828, 0.6116, 0.6628, 0.4875, 0.6628, 0.5125, 0.6558, 0.5125, 0.6558, 0.4875, 0.1124, 0.6864, 0.05632, 0.6864, 0.05632, 0.6116, 0.1124, 0.6116, 0.6768, 0.4836, 0.6768, 0.5164, 0.6628, 0.5125, 0.6628, 0.4875, 0.05632, 0.6864, 0.1124, 0.6864, 0.1124, 0.6116, 0.05632, 0.6116, 0.3243, 0.6864, 0.1124, 0.6864, 0.1124, 0.6116, 0.3243, 0.6116, 0.7103, 0.3157, 0.7103, 0.3223, 0.7192, 0.3223, 0.7192, 0.3157, 0.7192, 0.3157, 0.7192, 0.3223, 0.7192, 0.3223, 0.7192, 0.3157, 0.7192, 0.3157, 0.7192, 0.3223, 0.7103, 0.3223, 0.7103, 0.3157, 0.7103, 0.3157, 0.7103, 0.3223, 0.6978, 0.3223, 0.6978, 0.3157, 0.6978, 0.3157, 0.6978, 0.3223, 0.6889, 0.3223, 0.6889, 0.3157, 0.6889, 0.3157, 0.6889, 0.3223, 0.6889, 0.3223, 0.6889, 0.3157, 0.7192, 0.3223, 0.7103, 0.3223, 0.6978, 0.3223, 0.6889, 0.3223, 0.6889, 0.3223, 0.6978, 0.3223, 0.7103, 0.3223, 0.7192, 0.3223, 0.6978, 0.3157, 0.6978, 0.3223, 0.7103, 0.3223, 0.7103, 0.3157, 0.6889, 0.3157, 0.6889, 0.3223, 0.6978, 0.3223, 0.6978, 0.3157, 0.7088, 0.3091, 0.7103, 0.3157, 0.7192, 0.3157, 0.7154, 0.3091, 0.7154, 0.3091, 0.7192, 0.3157, 0.7192, 0.3157, 0.7154, 0.3091, 0.7154, 0.3091, 0.7192, 0.3157, 0.7103, 0.3157, 0.7088, 0.3091, 0.7088, 0.3091, 0.7103, 0.3157, 0.6978, 0.3157, 0.6994, 0.3091, 0.6994, 0.3091, 0.6978, 0.3157, 0.6889, 0.3157, 0.6927, 0.3091, 0.6927, 0.3091, 0.6889, 0.3157, 0.6889, 0.3157, 0.6927, 0.3091, 0.6994, 0.3091, 0.6978, 0.3157, 0.7103, 0.3157, 0.7088, 0.3091, 0.6927, 0.3091, 0.6889, 0.3157, 0.6978, 0.3157, 0.6994, 0.3091, 0.8268, 0.8998, 0.8268, 0.8998, 0.8735, 0.8998, 0.8735, 0.8998, 0.9826, 0.8998, 0.9826, 0.8998, 0.9358, 0.8998, 0.9358, 0.8998, 0.8735, 0.8998, 0.9358, 0.8998, 0.9358, 0.8998, 0.8735, 0.8998, 0.9047, 0.8188, 0.9047, 0.8998, 0.9317, 0.8998, 0.9317, 0.8188, 0.9317, 0.8188, 0.9317, 0.8998, 0.9317, 0.8998, 0.9317, 0.8188, 0.9317, 0.8188, 0.9317, 0.8998, 0.9047, 0.8998, 0.9047, 0.8188, 0.9047, 0.8188, 0.9047, 0.8998, 0.8777, 0.8998, 0.8777, 0.8188, 0.9047, 0.8188, 0.9047, 0.8998, 0.9317, 0.8998, 0.9317, 0.8188, 0.8777, 0.8188, 0.8777, 0.8998, 0.9047, 0.8998, 0.9047, 0.8188, 0.8777, 0.8188, 0.8777, 0.8998, 0.8777, 0.8998, 0.8777, 0.8188, 0.9317, 0.8188, 0.9317, 0.8998, 0.9317, 0.8998, 0.9317, 0.8188, 0.9317, 0.8188, 0.9317, 0.8998, 0.9047, 0.8998, 0.9047, 0.8188, 0.9047, 0.8188, 0.9047, 0.8998, 0.8777, 0.8998, 0.8777, 0.8188, 0.8777, 0.8188, 0.8777, 0.8998, 0.9047, 0.8998, 0.9047, 0.8188, 0.8777, 0.8188, 0.8777, 0.8998, 0.8777, 0.8998, 0.8777, 0.8188, 0.3505, 0.3083, 0.3629, 0.3083, 0.3629, 0.2989, 0.3199, 0.7977, 0.301, 0.7043, 0.3433, 0.7043, 0.161, 0.7977, 0.161, 0.7043, 0.301, 0.7043, 0.3199, 0.7977, 0.3976, 0.5703, 0.3976, 0.5875, 0.759, 0.5875, 0.759, 0.5703, 0.7299, 0.9869, 0.7199, 0.9877, 0.6964, 0.7905, 0.7064, 0.7904, 0.754, 0.9847, 0.7782, 0.9826, 0.7549, 0.7897, 0.7307, 0.79, 0.7299, 0.9869, 0.754, 0.9847, 0.7307, 0.79, 0.7064, 0.7904, 0.7882, 0.9818, 0.7782, 0.9826, 0.7549, 0.7897, 0.7649, 0.7895, 0.7782, 0.9826, 0.754, 0.9847, 0.7307, 0.79, 0.7549, 0.7897, 0.7299, 0.9869, 0.7199, 0.9877, 0.6964, 0.7905, 0.7064, 0.7904, 0.7199, 0.9877, 0.7299, 0.9869, 0.7064, 0.7904, 0.6964, 0.7905, 0.627, 0.2989, 0.627, 0.2989, 0.627, 0.2904, 0.627, 0.2904, 0.7299, 0.9869, 0.754, 0.9847, 0.7307, 0.79, 0.7064, 0.7904, 0.754, 0.9847, 0.7782, 0.9826, 0.7549, 0.7897, 0.7307, 0.79, 0.7782, 0.9826, 0.7882, 0.9818, 0.7649, 0.7895, 0.7549, 0.7897, 0.7882, 0.9818, 0.7782, 0.9826, 0.7549, 0.7897, 0.7649, 0.7895, 0.7782, 0.9826, 0.754, 0.9847, 0.7307, 0.79, 0.7549, 0.7897, 0.754, 0.9847, 0.7299, 0.9869, 0.7064, 0.7904, 0.7307, 0.79, 0.7199, 0.9877, 0.7299, 0.9869, 0.7064, 0.7904, 0.6964, 0.7905, 0.754, 0.9847, 0.7299, 0.9869, 0.7064, 0.7904, 0.7307, 0.79, 0.7782, 0.9826, 0.7882, 0.9818, 0.7649, 0.7895, 0.7549, 0.7897, 0.3629, 0.5093, 0.3629, 0.4907, 0.4463, 0.4907, 0.4463, 0.5093, 0.2589, 0.5875, 0.2589, 0.5703, 0.3976, 0.5703, 0.3976, 0.5875, 0.4463, 0.4907, 0.3629, 0.4907, 0.3769, 0.4712, 0.2309, 0.5875, 0.2309, 0.5703, 0.2589, 0.5703, 0.2589, 0.5875, 0.2589, 0.5703, 0.2589, 0.5875, 0.3976, 0.5875, 0.3976, 0.5703, 0.3629, 0.5093, 0.4463, 0.5093, 0.3769, 0.5288, 0.2309, 0.5703, 0.2309, 0.5875, 0.2589, 0.5875, 0.2589, 0.5703, 0.3177, 0.3083, 0.3283, 0.2904, 0.3283, 0.3083, 0.3505, 0.2904, 0.3505, 0.3083, 0.3629, 0.2989, 0.3177, 0.3083, 0.3283, 0.3083, 0.3283, 0.2904, 0.301, 0.7043, 0.3199, 0.7977, 0.3433, 0.7043, 0.3283, 0.2904, 0.3505, 0.2904, 0.3505, 0.3083, 0.3283, 0.3083, 0.0328, 0.9899, 0.009432, 0.9899, 0.0328, 0.8964, 0.009432, 0.9899, 0.0328, 0.9899, 0.0328, 0.8964, 0.1216, 0.9899, 0.0328, 0.9899, 0.0328, 0.8964, 0.1216, 0.8964, 0.1216, 0.9899, 0.009432, 0.9899, 0.0328, 0.9899, 0.1216, 0.9899, 0.009432, 0.9899, 0.1216, 0.9899, 0.1216, 0.9899, 0.0328, 0.9899, 0.9043, 0.7682, 0.9043, 0.7837, 0.9313, 0.7837, 0.9313, 0.7682, 0.9313, 0.7682, 0.9313, 0.7837, 0.9313, 0.7837, 0.9313, 0.7682, 0.9313, 0.7682, 0.9313, 0.7837, 0.9043, 0.7837, 0.9043, 0.7682, 0.9043, 0.7682, 0.9043, 0.7837, 0.8773, 0.7837, 0.8773, 0.7682, 0.8773, 0.7682, 0.8773, 0.7837, 0.9043, 0.7837, 0.9043, 0.7682, 0.8773, 0.7682, 0.8773, 0.7837, 0.8773, 0.7837, 0.8773, 0.7682, 0.8544, 0.7837, 0.8389, 0.7837, 0.8389, 0.7837, 0.8544, 0.7837, 0.9697, 0.7837, 0.9697, 0.7837, 0.5023, 0.3207, 0.5132, 0.313, 0.5132, 0.3075, 0.5023, 0.3028, 0.5132, 0.313, 0.5132, 0.313, 0.5132, 0.3075, 0.5132, 0.3075, 0.4735, 0.3207, 0.5023, 0.3207, 0.5023, 0.3028, 0.4735, 0.3028, 0.5023, 0.3028, 0.5023, 0.3028, 0.5132, 0.3075, 0.5132, 0.3075, 0.5023, 0.3207, 0.5023, 0.3207, 0.4735, 0.3207, 0.4696, 0.3207, 0.4696, 0.3207, 0.4735, 0.3207, 0.5132, 0.313, 0.5023, 0.3207, 0.5023, 0.3028, 0.5132, 0.3075, 0.5023, 0.3207, 0.4735, 0.3207, 0.4735, 0.3028, 0.5023, 0.3028, 0.5132, 0.313, 0.5132, 0.313, 0.5023, 0.3207, 0.5023, 0.3207, 0.4735, 0.3028, 0.4735, 0.3207, 0.4696, 0.3207, 0.4696, 0.3028, 0.4735, 0.3207, 0.4735, 0.3028, 0.4696, 0.3028, 0.4696, 0.3207, 0.4696, 0.3207, 0.4696, 0.3207, 0.4696, 0.3028, 0.4696, 0.3028, 0.4408, 0.3091, 0.4696, 0.3091, 0.4696, 0.3118, 0.4408, 0.3118, 0.4408, 0.3118, 0.4408, 0.3091, 0.4408, 0.3091, 0.4408, 0.3118, 0.4408, 0.3145, 0.4408, 0.3145, 0.4408, 0.3118, 0.4696, 0.3118, 0.4696, 0.3091, 0.4408, 0.3091, 0.4408, 0.3145, 0.4696, 0.3145, 0.4696, 0.3145, 0.4408, 0.3145, 0.4408, 0.3118, 0.4696, 0.3118, 0.4696, 0.3145, 0.4408, 0.3145, 0.4408, 0.3091, 0.4696, 0.3091, 0.4696, 0.3091, 0.4408, 0.3091, 0.4408, 0.3118, 0.4408, 0.3091, 0.4408, 0.3091, 0.4408, 0.3118, 0.4408, 0.3145, 0.4408, 0.3145, 0.4408, 0.3091, 0.4696, 0.3091, 0.4696, 0.3118, 0.4408, 0.3118, 0.4408, 0.3091, 0.4696, 0.3091, 0.4696, 0.3118, 0.4408, 0.3118, 0.4408, 0.3145, 0.4696, 0.3145, 0.4696, 0.3145, 0.4408, 0.3145, 0.4408, 0.3091, 0.4696, 0.3091, 0.4696, 0.3091, 0.4408, 0.3091, 0.4408, 0.3118, 0.4696, 0.3118, 0.4696, 0.3145, 0.4408, 0.3145, 0.4408, 0.3118, 0.4408, 0.3091, 0.4408, 0.3091, 0.4408, 0.3118, 0.4408, 0.3145, 0.4408, 0.3145, 0.4408, 0.3145, 0.4696, 0.3145, 0.4696, 0.3118, 0.4408, 0.3118, 0.4408, 0.3145, 0.4696, 0.3145, 0.4696, 0.3145, 0.4408, 0.3145, 0.4408, 0.3118, 0.4696, 0.3118, 0.4696, 0.3145, 0.4408, 0.3145, 0.4408, 0.3145, 0.4696, 0.3145, 0.4696, 0.3118, 0.4408, 0.3118, 0.4408, 0.3118, 0.4696, 0.3118, 0.4696, 0.3091, 0.4408, 0.3091, 0.4408, 0.3091, 0.4696, 0.3091, 0.4696, 0.3091, 0.4408, 0.3091, 0.4408, 0.3145, 0.4696, 0.3145, 0.4696, 0.3118, 0.4408, 0.3118, 0.4408, 0.3118, 0.4696, 0.3118, 0.4696, 0.3091, 0.4408, 0.3091, 0.4408, 0.3091, 0.4696, 0.3091, 0.4696, 0.3118, 0.4408, 0.3118, 0.4408, 0.3145, 0.4696, 0.3145, 0.4696, 0.3145, 0.4408, 0.3145, 0.4408, 0.3118, 0.4408, 0.3091, 0.4408, 0.3091, 0.4408, 0.3118, 0.4408, 0.3145, 0.4408, 0.3145, 0.4408, 0.3118, 0.4696, 0.3118, 0.4696, 0.3145, 0.4408, 0.3145, 0.4408, 0.3091, 0.4696, 0.3091, 0.4696, 0.3091, 0.4408, 0.3091, 0.4408, 0.3145, 0.4696, 0.3145, 0.4696, 0.3118, 0.4408, 0.3118, 0.4408, 0.3118, 0.4696, 0.3118, 0.4696, 0.3091, 0.4408, 0.3091, 0.6425, 0.2904, 0.6425, 0.3309, 0.6433, 0.3309, 0.6433, 0.2904, 0.8974, 0.9972, 0.9986, 0.9972, 0.9986, 0.9298, 0.8974, 0.9298, 0.6433, 0.2904, 0.6433, 0.3309, 0.6425, 0.3309, 0.6425, 0.2904, 0.6417, 0.2904, 0.6417, 0.3309, 0.6425, 0.3309, 0.6425, 0.2904, 0.6425, 0.2904, 0.6425, 0.3309, 0.6417, 0.3309, 0.6417, 0.2904, 0.9986, 0.9972, 0.8974, 0.9972, 0.8974, 0.9298, 0.9986, 0.9298, 0.6433, 0.3309, 0.6425, 0.3309, 0.6417, 0.3309, 0.6425, 0.3309, 0.3941, 0.3872, 0.3941, 0.3872, 0.3668, 0.3872, 0.3668, 0.3872, 0.3668, 0.3856, 0.3668, 0.3856, 0.3941, 0.3856, 0.3941, 0.3856, 0.3941, 0.3872, 0.3668, 0.3872, 0.3668, 0.3856, 0.3941, 0.3856, 0.3941, 0.3872, 0.3941, 0.3872, 0.3941, 0.3856, 0.3941, 0.3856, 0.3668, 0.3872, 0.3941, 0.3872, 0.3941, 0.3856, 0.3668, 0.3856, 0.3668, 0.3872, 0.3668, 0.3872, 0.3668, 0.3856, 0.3668, 0.3856, 0.3863, 0.2989, 0.3808, 0.3856, 0.3822, 0.3856, 0.3876, 0.2989, 0.3863, 0.2989, 0.3808, 0.3856, 0.3795, 0.3856, 0.3849, 0.2989, 0.3575, 0.2989, 0.3694, 0.3856, 0.3681, 0.3856, 0.3561, 0.2989, 0.3588, 0.2989, 0.3708, 0.3856, 0.3708, 0.3856, 0.3588, 0.2989, 0.3561, 0.2989, 0.3681, 0.3856, 0.3681, 0.3856, 0.3561, 0.2989, 0.3849, 0.2989, 0.3795, 0.3856, 0.3795, 0.3856, 0.3849, 0.2989, 0.3863, 0.2989, 0.3808, 0.3856, 0.3795, 0.3856, 0.3849, 0.2989, 0.3849, 0.2989, 0.3795, 0.3856, 0.3808, 0.3856, 0.3863, 0.2989, 0.3876, 0.2989, 0.3822, 0.3856, 0.3822, 0.3856, 0.3876, 0.2989, 0.3876, 0.2989, 0.3822, 0.3856, 0.3808, 0.3856, 0.3863, 0.2989, 0.3849, 0.2989, 0.3795, 0.3856, 0.3808, 0.3856, 0.3863, 0.2989, 0.3849, 0.2989, 0.3795, 0.3856, 0.3795, 0.3856, 0.3849, 0.2989, 0.3575, 0.2989, 0.3694, 0.3856, 0.3708, 0.3856, 0.3588, 0.2989, 0.3863, 0.2989, 0.3808, 0.3856, 0.3822, 0.3856, 0.3876, 0.2989, 0.3876, 0.2989, 0.3822, 0.3856, 0.3822, 0.3856, 0.3876, 0.2989, 0.3876, 0.2989, 0.3822, 0.3856, 0.3808, 0.3856, 0.3863, 0.2989, 0.3561, 0.2989, 0.3681, 0.3856, 0.3694, 0.3856, 0.3575, 0.2989, 0.3588, 0.2989, 0.3708, 0.3856, 0.3694, 0.3856, 0.3575, 0.2989, 0.3804, 0.3872, 0.3804, 0.429, 0.3811, 0.429, 0.3811, 0.3872, 0.3811, 0.3872, 0.3811, 0.429, 0.3811, 0.429, 0.3811, 0.3872, 0.3811, 0.3872, 0.3811, 0.429, 0.3804, 0.429, 0.3804, 0.3872, 0.3804, 0.3872, 0.3804, 0.429, 0.3798, 0.429, 0.3798, 0.3872, 0.3798, 0.3872, 0.3798, 0.429, 0.3804, 0.429, 0.3804, 0.3872, 0.3798, 0.3872, 0.3798, 0.429, 0.3798, 0.429, 0.3798, 0.3872, 0.3811, 0.429, 0.3804, 0.429, 0.3798, 0.429, 0.3798, 0.429, 0.3804, 0.429, 0.3811, 0.429, 0.577, 0.6324, 0.577, 0.6854, 0.631, 0.6854, 0.631, 0.6324, 0.631, 0.6324, 0.631, 0.6854, 0.631, 0.6854, 0.631, 0.6324, 0.631, 0.6324, 0.631, 0.6854, 0.577, 0.6854, 0.577, 0.6324, 0.577, 0.6324, 0.577, 0.6854, 0.5231, 0.6854, 0.5231, 0.6324, 0.577, 0.6324, 0.577, 0.6854, 0.631, 0.6854, 0.631, 0.6324, 0.5231, 0.6324, 0.5231, 0.6854, 0.577, 0.6854, 0.577, 0.6324, 0.5231, 0.6324, 0.5231, 0.6854, 0.5231, 0.6854, 0.5231, 0.6324, 0.6487, 0.8136, 0.6487, 0.8136, 0.6362, 0.7139, 0.6362, 0.7139, 0.5023, 0.6854, 0.5023, 0.6854, 0.6362, 0.6854, 0.6362, 0.6854, 0.5023, 0.7731, 0.5141, 0.8018, 0.5428, 0.8136, 0.6487, 0.8136, 0.6362, 0.7139, 0.5023, 0.7139, 0.46, 0.9691, 0.46, 0.8569, 0.4538, 0.8569, 0.4556, 0.9691, 0.4643, 0.9691, 0.4662, 0.8569, 0.46, 0.8569, 0.46, 0.9691, 0.4556, 0.9691, 0.4538, 0.8569, 0.4662, 0.8569, 0.4643, 0.9691, 0.46, 0.9691, 0.4556, 0.9691, 0.4643, 0.9691, 0.6487, 0.8136, 0.5428, 0.8136, 0.5141, 0.8018, 0.5023, 0.7731, 0.5023, 0.7139, 0.6362, 0.7139, 0.631, 0.6324, 0.631, 0.6854, 0.631, 0.6854, 0.631, 0.6324, 0.631, 0.6324, 0.631, 0.6854, 0.577, 0.6854, 0.577, 0.6324, 0.577, 0.6324, 0.577, 0.6854, 0.5231, 0.6854, 0.5231, 0.6324, 0.5231, 0.6324, 0.5231, 0.6854, 0.577, 0.6854, 0.577, 0.6324, 0.5231, 0.6324, 0.5231, 0.6854, 0.5231, 0.6854, 0.5231, 0.6324, 0.6487, 0.8136, 0.6487, 0.8136, 0.6362, 0.7139, 0.6362, 0.7139, 0.5023, 0.6854, 0.5023, 0.6854, 0.6362, 0.6854, 0.6362, 0.6854, 0.5023, 0.7731, 0.5141, 0.8018, 0.5428, 0.8136, 0.6487, 0.8136, 0.6362, 0.7139, 0.5023, 0.7139, 0.46, 0.9691, 0.46, 0.8569, 0.4538, 0.8569, 0.4556, 0.9691, 0.4643, 0.9691, 0.4662, 0.8569, 0.46, 0.8569, 0.46, 0.9691, 0.4556, 0.9691, 0.4538, 0.8569, 0.4662, 0.8569, 0.4643, 0.9691, 0.46, 0.9691, 0.4556, 0.9691, 0.4643, 0.9691, 0.6487, 0.8136, 0.5428, 0.8136, 0.5141, 0.8018, 0.5023, 0.7731, 0.5023, 0.7139, 0.6362, 0.7139, 0.7298, 0.5164, 0.6768, 0.5164, 0.6768, 0.4836, 0.7298, 0.4836, 0.6487, 0.8452, 0.6487, 0.9823, 0.5428, 0.9823, 0.5428, 0.8452, 0.5023, 0.8452, 0.5023, 0.9823, 0.5023, 0.9823, 0.5023, 0.8452, 0.5428, 0.8452, 0.5428, 0.9823, 0.5141, 0.9823, 0.5141, 0.8452, 0.5141, 0.8452, 0.5141, 0.9823, 0.5023, 0.9823, 0.5023, 0.8452, 0.6487, 0.9823, 0.6487, 0.8452, 0.5428, 0.8452, 0.5428, 0.9823, 0.5023, 0.9823, 0.5023, 0.8452, 0.5023, 0.8452, 0.5023, 0.9823, 0.5428, 0.9823, 0.5428, 0.8452, 0.5141, 0.8452, 0.5141, 0.9823, 0.5141, 0.9823, 0.5141, 0.8452, 0.5023, 0.8452, 0.5023, 0.9823])
me_cube_002.materials.append(mat_material_texture)
me_cube_002.use_remesh_preserve_volume = False
me_cube_002.use_remesh_preserve_attributes = False
me_cube_002.use_mirror_vertex_groups = False
me_cube_002.update()
me_cube_001 = bpy.data.meshes.new('Cube.001')
me_cube_001.from_pydata([(-58.8, 1.3, 6.56), (-46.4, 3.4, 5.0), (-33.0, 4.5, 5.0), (-11.3, 5.6, 2.7), (11.3, 5.6, 2.7), (24.0, 5.2, 2.7), (41.6, 4.6, 2.7), (53.0, 3.3, 2.7), (57.9, 2.0, 2.7), (-59.5, 0.0, 6.61), (59.3, 0.0, 2.7), (-58.8, -1.3, 6.56), (-58.8, 0.0, 6.56), (-46.4, -3.4, 5.0), (-46.4, 0.0, 5.0), (-33.0, -4.5, 5.0), (-11.3, -5.6, 2.7), (-11.3, 0.0, 2.7), (11.3, -5.6, 2.7), (11.3, 0.0, 2.7), (24.0, -5.2, 2.7), (24.0, 0.0, 2.7), (41.6, -4.6, 2.7), (41.6, 0.0, 2.7), (53.0, -3.3, 2.7), (53.0, 0.0, 2.7), (57.9, -2.0, 2.7), (57.9, 0.0, 2.7), (-22.15, 5.05, 2.7), (-22.15, 0.0, 2.7), (-22.15, -5.05, 2.7), (-23.51, -4.981, 5.0), (-23.51, 0.0, 5.0), (-23.51, 4.981, 5.0), (-33.0, 0.0, 5.0)], [], [(10, 8, 27), (14, 1, 0, 12), (19, 4, 3, 17), (21, 5, 4, 19), (23, 6, 5, 21), (25, 7, 6, 23), (27, 8, 7, 25), (12, 0, 9), (10, 27, 26), (14, 12, 11, 13), (19, 17, 16, 18), (21, 19, 18, 20), (23, 21, 20, 22), (25, 23, 22, 24), (27, 25, 24, 26), (12, 9, 11), (17, 3, 28, 29), (17, 29, 30, 16), (32, 29, 28, 33), (31, 30, 29, 32), (34, 2, 1, 14), (2, 34, 32, 33), (34, 15, 31, 32), (34, 14, 13, 15)])
_uv = me_cube_001.uv_layers.new(name='UVMap')
_uv.uv.foreach_set('vector', [0.1814, 0.207, 0.1705, 0.2226, 0.1705, 0.207, 0.1198, 0.207, 0.1198, 0.2335, 0.02327, 0.2172, 0.02327, 0.207, 0.6572, 0.207, 0.6572, 0.2506, 0.4811, 0.2506, 0.4811, 0.207, 0.7561, 0.207, 0.7561, 0.2475, 0.6572, 0.2506, 0.6572, 0.207, 0.8932, 0.207, 0.8932, 0.2429, 0.7561, 0.2475, 0.7561, 0.207, 0.9819, 0.207, 0.9819, 0.2327, 0.8932, 0.2429, 0.8932, 0.207, 0.1705, 0.207, 0.1705, 0.2226, 0.1323, 0.2327, 0.1323, 0.207, 0.02327, 0.207, 0.02327, 0.2172, 0.01782, 0.207, 0.1814, 0.207, 0.1705, 0.207, 0.1705, 0.1915, 0.1198, 0.207, 0.02327, 0.207, 0.02327, 0.1969, 0.1198, 0.1805, 0.6572, 0.207, 0.4811, 0.207, 0.4811, 0.1634, 0.6572, 0.1634, 0.7561, 0.207, 0.6572, 0.207, 0.6572, 0.1634, 0.7561, 0.1665, 0.8932, 0.207, 0.7561, 0.207, 0.7561, 0.1665, 0.8932, 0.1712, 0.9819, 0.207, 0.8932, 0.207, 0.8932, 0.1712, 0.9819, 0.1813, 0.1705, 0.207, 0.1323, 0.207, 0.1323, 0.1813, 0.1705, 0.1915, 0.02327, 0.207, 0.01782, 0.207, 0.02327, 0.1969, 0.4811, 0.207, 0.4811, 0.2506, 0.3966, 0.2464, 0.3966, 0.207, 0.4811, 0.207, 0.3966, 0.207, 0.3966, 0.1677, 0.4811, 0.1634, 0.3861, 0.207, 0.3966, 0.207, 0.3966, 0.2464, 0.3861, 0.2458, 0.3861, 0.1682, 0.3966, 0.1677, 0.3966, 0.207, 0.3861, 0.207, 0.3121, 0.207, 0.3121, 0.2421, 0.2077, 0.2335, 0.2077, 0.207, 0.3121, 0.2421, 0.3121, 0.207, 0.3861, 0.207, 0.3861, 0.2458, 0.3121, 0.207, 0.3121, 0.172, 0.3861, 0.1682, 0.3861, 0.207, 0.3121, 0.207, 0.2077, 0.207, 0.2077, 0.1805, 0.3121, 0.172])
me_cube_001.materials.append(mat_material_texture)
me_cube_001.use_remesh_preserve_volume = False
me_cube_001.use_remesh_preserve_attributes = False
me_cube_001.use_mirror_vertex_groups = False
me_cube_001.update()
me_cube = bpy.data.meshes.new('Cube')
me_cube.from_pydata([(-58.8, 1.3, 6.56), (-52.9, 0.0, -3.9), (-56.4, 1.3, 0.0), (-46.4, 3.4, 5.0), (-46.4, 0.0, -3.9), (-46.4, 3.4, 0.0), (-33.0, 4.5, 5.0), (-33.0, 0.0, -3.9), (-33.0, 4.5, 0.0), (-11.3, 5.6, 2.7), (-11.3, 0.0, -3.9), (-11.3, 5.6, 0.0), (11.3, 5.6, 2.7), (11.3, 0.0, -3.9), (11.3, 5.6, 0.0), (24.0, 5.2, 2.7), (24.0, 0.0, -3.9), (24.0, 5.2, 0.0), (41.6, 4.6, 2.7), (41.6, 0.0, -3.9), (41.6, 4.6, 0.0), (53.0, 3.3, 2.7), (53.0, 0.0, -3.9), (53.0, 3.3, 0.0), (57.9, 2.0, 2.7), (57.9, 0.0, -3.9), (57.9, 2.0, 0.0), (-59.5, 0.0, 6.61), (59.3, 0.0, 2.7), (-57.1, 0.0, 0.0), (59.3, 0.0, 0.0), (-58.8, -1.3, 6.56), (-56.4, -1.3, 0.0), (-46.4, -3.4, 5.0), (-46.4, -3.4, 0.0), (-33.0, -4.5, 5.0), (-33.0, -4.5, 0.0), (-11.3, -5.6, 2.7), (-11.3, -5.6, 0.0), (11.3, -5.6, 2.7), (11.3, -5.6, 0.0), (24.0, -5.2, 2.7), (24.0, -5.2, 0.0), (41.6, -4.6, 2.7), (41.6, -4.6, 0.0), (53.0, -3.3, 2.7), (53.0, -3.3, 0.0), (57.9, -2.0, 2.7), (57.9, -2.0, 0.0), (59.3, 0.0, -1.95), (-55.6, 0.0, -1.95), (-54.9, 1.3, -1.95), (-46.4, 3.4, -1.95), (-33.0, 4.5, -1.95), (-11.3, 5.6, -1.95), (11.3, 5.6, -1.95), (24.0, 5.2, -1.95), (41.6, 4.6, -1.95), (53.0, 3.3, -1.95), (57.9, 2.0, -1.95), (-54.9, -1.3, -1.95), (-46.4, -3.4, -1.95), (-33.0, -4.5, -1.95), (-11.3, -5.6, -1.95), (11.3, -5.6, -1.95), (24.0, -5.2, -1.95), (41.6, -4.6, -1.95), (53.0, -3.3, -1.95), (57.9, -2.0, -1.95), (-22.15, 5.05, 2.7), (-22.15, 0.0, -3.9), (-22.15, 5.05, 0.0), (-22.15, -5.05, 2.7), (-22.15, -5.05, 0.0), (-22.15, 5.05, -1.95), (-22.15, -5.05, -1.95), (-23.51, -4.981, 5.0), (-23.51, 4.981, 5.0)], [], [(27, 0, 2, 29), (24, 28, 30, 26), (51, 52, 4, 1), (0, 3, 5, 2), (52, 53, 7, 4), (3, 6, 8, 5), (74, 54, 10, 70), (69, 9, 11, 71), (54, 55, 13, 10), (9, 12, 14, 11), (55, 56, 16, 13), (12, 15, 17, 14), (56, 57, 19, 16), (15, 18, 20, 17), (57, 58, 22, 19), (18, 21, 23, 20), (58, 59, 25, 22), (21, 24, 26, 23), (27, 29, 32, 31), (47, 48, 30, 28), (66, 19, 22, 67), (68, 25, 49), (31, 32, 34, 33), (33, 34, 36, 35), (75, 70, 10, 63), (72, 73, 38, 37), (63, 10, 13, 64), (37, 38, 40, 39), (64, 13, 16, 65), (39, 40, 42, 41), (65, 16, 19, 66), (41, 42, 44, 43), (43, 44, 46, 45), (60, 1, 4, 61), (67, 22, 25, 68), (45, 46, 48, 47), (61, 4, 7, 62), (59, 49, 25), (26, 30, 49, 59), (2, 5, 52, 51), (5, 8, 53, 52), (71, 11, 54, 74), (11, 14, 55, 54), (14, 17, 56, 55), (17, 20, 57, 56), (20, 23, 58, 57), (23, 26, 59, 58), (29, 2, 51, 50), (48, 68, 49, 30), (32, 60, 61, 34), (34, 61, 62, 36), (73, 75, 63, 38), (38, 63, 64, 40), (40, 64, 65, 42), (42, 65, 66, 44), (44, 66, 67, 46), (46, 67, 68, 48), (29, 50, 60, 32), (50, 51, 1), (50, 1, 60), (69, 6, 77), (35, 36, 73, 72), (8, 71, 74, 53), (53, 74, 70, 7), (36, 62, 75, 73), (6, 69, 71, 8), (35, 72, 76), (62, 7, 70, 75)])
me_cube.polygons.foreach_set('use_smooth', [True] * 68)
_uv = me_cube.uv_layers.new(name='UVMap')
_uv.uv.foreach_set('vector', [0.03735, 0.1353, 0.0428, 0.1349, 0.06149, 0.08379, 0.05604, 0.08379, 0.9517, 0.1048, 0.9627, 0.1048, 0.9627, 0.08379, 0.9517, 0.08379, 0.07318, 0.03735, 0.1394, 0.03735, 0.1394, 0.02216, 0.08875, 0.02216, 0.0428, 0.1349, 0.1394, 0.1227, 0.1394, 0.08379, 0.06149, 0.08379, 0.1394, 0.03735, 0.2438, 0.03735, 0.2438, 0.02216, 0.1394, 0.02216, 0.1394, 0.1227, 0.2438, 0.1227, 0.2438, 0.08379, 0.1394, 0.08379, 0.3283, 0.03735, 0.4128, 0.03735, 0.4128, 0.02216, 0.3283, 0.02216, 0.3283, 0.1048, 0.4128, 0.1048, 0.4128, 0.08379, 0.3283, 0.08379, 0.4128, 0.03735, 0.5888, 0.03735, 0.5888, 0.02216, 0.4128, 0.02216, 0.4128, 0.1048, 0.5888, 0.1048, 0.5888, 0.08379, 0.4128, 0.08379, 0.5888, 0.03735, 0.6877, 0.03735, 0.6877, 0.02216, 0.5888, 0.02216, 0.5888, 0.1048, 0.6877, 0.1048, 0.6877, 0.08379, 0.5888, 0.08379, 0.6877, 0.03735, 0.8248, 0.03735, 0.8248, 0.02216, 0.6877, 0.02216, 0.6877, 0.1048, 0.8248, 0.1048, 0.8248, 0.08379, 0.6877, 0.08379, 0.8248, 0.03735, 0.9136, 0.03735, 0.9136, 0.02216, 0.8248, 0.02216, 0.8248, 0.1048, 0.9136, 0.1048, 0.9136, 0.08379, 0.8248, 0.08379, 0.9136, 0.03735, 0.9517, 0.03735, 0.9517, 0.02216, 0.9136, 0.02216, 0.9136, 0.1048, 0.9517, 0.1048, 0.9517, 0.08379, 0.9136, 0.08379, 0.03735, 0.1353, 0.05604, 0.08379, 0.06149, 0.08379, 0.0428, 0.1349, 0.9517, 0.1048, 0.9517, 0.08379, 0.9627, 0.08379, 0.9627, 0.1048, 0.8248, 0.03735, 0.8248, 0.02216, 0.9136, 0.02216, 0.9136, 0.03735, 0.9517, 0.03735, 0.9517, 0.02216, 0.9627, 0.03735, 0.0428, 0.1349, 0.06149, 0.08379, 0.1394, 0.08379, 0.1394, 0.1227, 0.1394, 0.1227, 0.1394, 0.08379, 0.2438, 0.08379, 0.2438, 0.1227, 0.3283, 0.03735, 0.3283, 0.02216, 0.4128, 0.02216, 0.4128, 0.03735, 0.3283, 0.1048, 0.3283, 0.08379, 0.4128, 0.08379, 0.4128, 0.1048, 0.4128, 0.03735, 0.4128, 0.02216, 0.5888, 0.02216, 0.5888, 0.03735, 0.4128, 0.1048, 0.4128, 0.08379, 0.5888, 0.08379, 0.5888, 0.1048, 0.5888, 0.03735, 0.5888, 0.02216, 0.6877, 0.02216, 0.6877, 0.03735, 0.5888, 0.1048, 0.5888, 0.08379, 0.6877, 0.08379, 0.6877, 0.1048, 0.6877, 0.03735, 0.6877, 0.02216, 0.8248, 0.02216, 0.8248, 0.03735, 0.6877, 0.1048, 0.6877, 0.08379, 0.8248, 0.08379, 0.8248, 0.1048, 0.8248, 0.1048, 0.8248, 0.08379, 0.9136, 0.08379, 0.9136, 0.1048, 0.07318, 0.03735, 0.08875, 0.02216, 0.1394, 0.02216, 0.1394, 0.03735, 0.9136, 0.03735, 0.9136, 0.02216, 0.9517, 0.02216, 0.9517, 0.03735, 0.9136, 0.1048, 0.9136, 0.08379, 0.9517, 0.08379, 0.9517, 0.1048, 0.1394, 0.03735, 0.1394, 0.02216, 0.2438, 0.02216, 0.2438, 0.03735, 0.9517, 0.03735, 0.9627, 0.03735, 0.9517, 0.02216, 0.9517, 0.05254, 0.9627, 0.05254, 0.9627, 0.03735, 0.9517, 0.03735, 0.06149, 0.05254, 0.1394, 0.05254, 0.1394, 0.03735, 0.07318, 0.03735, 0.1394, 0.05254, 0.2438, 0.05254, 0.2438, 0.03735, 0.1394, 0.03735, 0.3283, 0.05254, 0.4128, 0.05254, 0.4128, 0.03735, 0.3283, 0.03735, 0.4128, 0.05254, 0.5888, 0.05254, 0.5888, 0.03735, 0.4128, 0.03735, 0.5888, 0.05254, 0.6877, 0.05254, 0.6877, 0.03735, 0.5888, 0.03735, 0.6877, 0.05254, 0.8248, 0.05254, 0.8248, 0.03735, 0.6877, 0.03735, 0.8248, 0.05254, 0.9136, 0.05254, 0.9136, 0.03735, 0.8248, 0.03735, 0.9136, 0.05254, 0.9517, 0.05254, 0.9517, 0.03735, 0.9136, 0.03735, 0.05604, 0.05254, 0.06149, 0.05254, 0.07318, 0.03735, 0.06772, 0.03735, 0.9517, 0.05254, 0.9517, 0.03735, 0.9627, 0.03735, 0.9627, 0.05254, 0.06149, 0.05254, 0.07318, 0.03735, 0.1394, 0.03735, 0.1394, 0.05254, 0.1394, 0.05254, 0.1394, 0.03735, 0.2438, 0.03735, 0.2438, 0.05254, 0.3283, 0.05254, 0.3283, 0.03735, 0.4128, 0.03735, 0.4128, 0.05254, 0.4128, 0.05254, 0.4128, 0.03735, 0.5888, 0.03735, 0.5888, 0.05254, 0.5888, 0.05254, 0.5888, 0.03735, 0.6877, 0.03735, 0.6877, 0.05254, 0.6877, 0.05254, 0.6877, 0.03735, 0.8248, 0.03735, 0.8248, 0.05254, 0.8248, 0.05254, 0.8248, 0.03735, 0.9136, 0.03735, 0.9136, 0.05254, 0.9136, 0.05254, 0.9136, 0.03735, 0.9517, 0.03735, 0.9517, 0.05254, 0.05604, 0.05254, 0.06772, 0.03735, 0.07318, 0.03735, 0.06149, 0.05254, 0.06772, 0.03735, 0.07318, 0.03735, 0.08875, 0.02216, 0.06772, 0.03735, 0.08875, 0.02216, 0.07318, 0.03735, 0.3283, 0.1048, 0.2438, 0.1227, 0.3177, 0.1227, 0.2438, 0.1227, 0.2438, 0.08379, 0.3283, 0.08379, 0.3283, 0.1048, 0.2438, 0.05254, 0.3283, 0.05254, 0.3283, 0.03735, 0.2438, 0.03735, 0.2438, 0.03735, 0.3283, 0.03735, 0.3283, 0.02216, 0.2438, 0.02216, 0.2438, 0.05254, 0.2438, 0.03735, 0.3283, 0.03735, 0.3283, 0.05254, 0.2438, 0.1227, 0.3283, 0.1048, 0.3283, 0.08379, 0.2438, 0.08379, 0.2438, 0.1227, 0.3283, 0.1048, 0.3177, 0.1227, 0.2438, 0.03735, 0.2438, 0.02216, 0.3283, 0.02216, 0.3283, 0.03735])
me_cube.materials.append(mat_material_texture)
me_cube.use_remesh_preserve_volume = False
me_cube.use_remesh_preserve_attributes = False
me_cube.use_mirror_vertex_groups = False
me_cube.update()

# ---- objects
ob_superstructure = bpy.data.objects.new('Superstructure', me_cube_002)
ob_deck = bpy.data.objects.new('Deck', me_cube_001)
ob_hull = bpy.data.objects.new('Hull', me_cube)

# ---- transforms, parenting, visibility, modifiers, constraints
ob_superstructure.location = (0.0, 0.0, 0.0)
ob_superstructure.lineart.crease_threshold = 0.0
ob_deck.location = (0.0, 0.0, 0.0)
ob_deck.lineart.crease_threshold = 0.0
ob_hull.location = (0.0, 0.0, 0.0)
ob_hull.lineart.crease_threshold = 0.0

# ---- collection membership
col_collection_1.objects.link(ob_superstructure)
col_collection_1.objects.link(ob_deck)
col_collection_1.objects.link(ob_hull)

# ---- scene / render settings (as saved in the file)
scene.frame_start = 1; scene.frame_end = 250; scene.frame_set(1)
scene.render.engine = 'BLENDER_EEVEE_NEXT'
scene.render.image_settings.compression = 90
scene.render.resolution_percentage = 50
scene.render.dither_intensity = 0.0
scene.cycles.use_denoising = False
scene.cycles.samples = 10
scene.cycles.sampling_pattern = 'TABULATED_SOBOL'
scene.cycles.light_sampling_threshold = 0.0
scene.cycles.use_adaptive_sampling = False
scene.cycles.use_light_tree = False
scene.cycles.blur_glossy = 0.0
scene.cycles.volume_bounces = 1
scene.cycles.pixel_filter_type = 'GAUSSIAN'
scene.cycles.sample_clamp_indirect = 0.0
scene.view_settings.view_transform = 'Standard'
bpy.context.view_layer.update()

# ---- added for rendering (the .blend has no active camera and no usable light): camera, sun
cam_auto = bpy.data.cameras.new('AutoCamera')
cam_auto.lens = 50.0
cam_auto.sensor_width = 36.0
cam_auto.clip_end = 1977.68
ob_auto_camera = bpy.data.objects.new('AutoCamera', cam_auto)
scene.collection.objects.link(ob_auto_camera)
ob_auto_camera.location = (112.589, -135.226, 98.4509)
ob_auto_camera.rotation_euler = (1.09748, -7.21219e-08, 0.694738)
scene.camera = ob_auto_camera
light_auto_sun = bpy.data.lights.new('AutoSun', 'SUN')
light_auto_sun.energy = 3.0
light_auto_sun.angle = 0.0523599
ob_auto_sun = bpy.data.objects.new('AutoSun', light_auto_sun)
scene.collection.objects.link(ob_auto_sun)
ob_auto_sun.rotation_euler = (0.872665, 0.174533, 0.523599)
bpy.context.view_layer.update()
